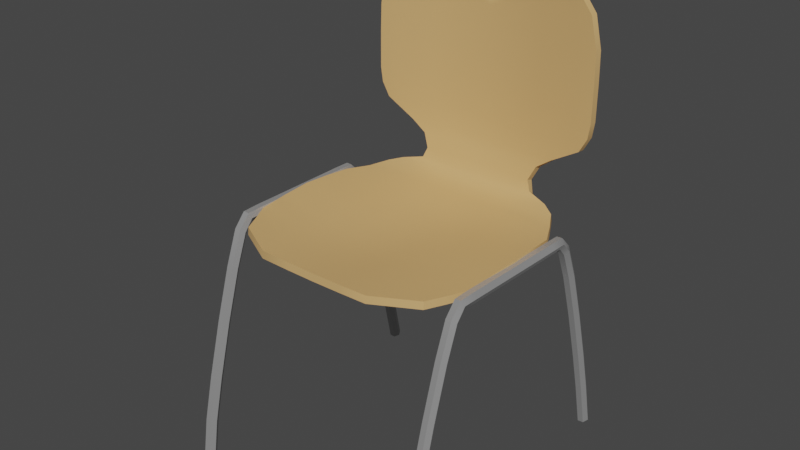 # Source: chair.blend  (saved by Blender 3.4.6; exported with 4.5.12 LTS)
import bpy
from mathutils import Matrix  # noqa: F401  (used for matrix-valued properties, if any)

bpy.ops.wm.read_factory_settings(use_empty=True)
scene = bpy.context.scene
scene.name = 'Scene'

# ---- collections
col_collection = bpy.data.collections.new('Collection'); scene.collection.children.link(col_collection)

# ---- materials (node trees are filled in below, after node groups)
mat_wood = bpy.data.materials.new('wood')
mat_wood.use_transparent_shadow = False
mat_metalic = bpy.data.materials.new('metalic')
mat_metalic.use_transparent_shadow = False

# ---- node groups
ng_auto_smooth = bpy.data.node_groups.new('Auto Smooth', 'GeometryNodeTree')
_s = ng_auto_smooth.interface.new_socket(name='Geometry', in_out='OUTPUT', socket_type='NodeSocketGeometry')
_s = ng_auto_smooth.interface.new_socket(name='Geometry', in_out='INPUT', socket_type='NodeSocketGeometry')
_s = ng_auto_smooth.interface.new_socket(name='Angle', in_out='INPUT', socket_type='NodeSocketFloat')
_s.subtype = 'ANGLE'
_s.min_value = 0.0
_s.max_value = 3.142
ng_auto_smooth.is_modifier = True
_N = ng_auto_smooth.nodes; _L = ng_auto_smooth.links
n0 = _N.new('NodeGroupOutput'); n0.name = 'Group Output'; n0.location = (480, -100)
n1 = _N.new('NodeGroupInput'); n1.name = 'Group Input'; n1.location = (-420, -300)
n2 = _N.new('NodeGroupInput'); n2.name = 'Group Input.001'; n2.location = (-60, -100)
n3 = _N.new('GeometryNodeSetShadeSmooth'); n3.name = 'Set Shade Smooth'; n3.location = (120, -100)
n3.domain = 'EDGE'
n4 = _N.new('GeometryNodeSetShadeSmooth'); n4.name = 'Set Shade Smooth.001'; n4.location = (300, -100)
n5 = _N.new('GeometryNodeInputMeshEdgeAngle'); n5.name = 'Edge Angle'; n5.location = (-420, -220)
n6 = _N.new('GeometryNodeInputEdgeSmooth'); n6.name = 'Is Edge Smooth'; n6.location = (-60, -160)
n7 = _N.new('GeometryNodeInputShadeSmooth'); n7.name = 'Is Face Smooth'; n7.location = (-240, -340)
n8 = _N.new('FunctionNodeBooleanMath'); n8.name = 'Boolean Math'; n8.location = (-60, -220)
n9 = _N.new('FunctionNodeCompare'); n9.name = 'Compare'; n9.location = (-240, -180)
n9.operation = 'LESS_EQUAL'
_L.new(n5.outputs[0], n9.inputs[0])
_L.new(n4.outputs[0], n0.inputs[0])
_L.new(n1.outputs[1], n9.inputs[1])
_L.new(n9.outputs[0], n8.inputs[0])
_L.new(n7.outputs[0], n8.inputs[1])
_L.new(n2.outputs[0], n3.inputs[0])
_L.new(n6.outputs[0], n3.inputs[1])
_L.new(n3.outputs[0], n4.inputs[0])
_L.new(n8.outputs[0], n3.inputs[2])
n0.is_active_output = True

# ---- material node trees
mat_wood.use_nodes = True; mat_wood.node_tree.nodes.clear()
_N = mat_wood.node_tree.nodes; _L = mat_wood.node_tree.links
n0 = _N.new('ShaderNodeBsdfPrincipled'); n0.name = 'Principled BSDF'; n0.location = (10, 300)
n0.distribution = 'GGX'
n0.subsurface_method = 'RANDOM_WALK_SKIN'
n0.inputs[0].default_value = (0.6738, 0.4104, 0.167, 1.0)
n0.inputs[3].default_value = 1.45
n0.inputs[14].default_value = (0.9255, 0.8654, 0.8098, 1.0)
n0.inputs[27].default_value = (0.0, 0.0, 0.0, 1.0)
n0.inputs[28].default_value = 1.0
n1 = _N.new('ShaderNodeOutputMaterial'); n1.name = 'Material Output'; n1.location = (300, 300)
_L.new(n0.outputs[0], n1.inputs[0])
n1.is_active_output = True
mat_metalic.use_nodes = True; mat_metalic.node_tree.nodes.clear()
_N = mat_metalic.node_tree.nodes; _L = mat_metalic.node_tree.links
n0 = _N.new('ShaderNodeBsdfPrincipled'); n0.name = 'Principled BSDF'; n0.location = (10, 300)
n0.distribution = 'GGX'
n0.subsurface_method = 'RANDOM_WALK_SKIN'
n0.inputs[0].default_value = (0.4969, 0.4969, 0.4969, 1.0)
n0.inputs[1].default_value = 0.5354
n0.inputs[2].default_value = 0.3346
n0.inputs[3].default_value = 1.45
n0.inputs[13].default_value = 0.3976
n0.inputs[27].default_value = (0.0, 0.0, 0.0, 1.0)
n0.inputs[28].default_value = 1.0
n1 = _N.new('ShaderNodeOutputMaterial'); n1.name = 'Material Output'; n1.location = (300, 300)
_L.new(n0.outputs[0], n1.inputs[0])
n1.is_active_output = True

# ---- world
world_world = bpy.data.worlds.new('World'); scene.world = world_world
world_world.use_nodes = True; world_world.node_tree.nodes.clear()
_N = world_world.node_tree.nodes; _L = world_world.node_tree.links
n0 = _N.new('ShaderNodeOutputWorld'); n0.name = 'World Output'; n0.location = (300, 300)
n1 = _N.new('ShaderNodeBackground'); n1.name = 'Background'; n1.location = (10, 300)
n1.inputs[0].default_value = (0.05088, 0.05088, 0.05088, 1.0)
_L.new(n1.outputs[0], n0.inputs[0])
n0.is_active_output = True
world_world.color = (0.05088, 0.05088, 0.05088)
world_world.use_sun_shadow = False
world_world.sun_shadow_jitter_overblur = 0.0

# ---- meshes
me_plane = bpy.data.meshes.new('Plane')
me_plane.from_pydata([(-0.0004308, 0.236, 0.5088), (0.2268, -0.2825, -0.07025), (0.238, -0.2833, -0.07027), (0.1925, -0.1782, 0.3821), (0.2443, -0.274, -0.07205), (0.2111, 0.2175, 0.5022), (0.1847, 0.1858, 0.3877), (0.2394, -0.2639, -0.07379), (0.2282, -0.2631, -0.07377), (0.1547, 0.2207, 0.4692), (0.2219, -0.2724, -0.07202), (-3.654e-09, -0.2202, 0.3793), (0.1125, -0.2207, 0.3816), (0.2269, -0.2707, 0.007553), (0.2382, -0.2714, 0.007692), (0.1613, 0.2005, 0.3945), (0.2444, -0.2622, 0.00593), (-3.654e-09, 0.2017, 0.3944), (0.2395, -0.2521, 0.004041), (-8.077e-05, 0.2329, 0.4689), (0.2283, -0.2513, 0.003907), (-4.647e-06, 0.227, 0.4485), (0.1256, 0.2206, 0.4489), (0.222, -0.2606, 0.005645), (0.2269, -0.2512, 0.09094), (0.1137, 0.2148, 0.4227), (0.2262, -0.1101, 0.3832), (0.2381, -0.2519, 0.09113), (0.2318, 0.006013, 0.3885), (0.2444, -0.2428, 0.08913), (0.2262, 0.109, 0.3828), (0.2395, -0.2329, 0.08698), (-3.654e-09, 0.2173, 0.4237), (0.2283, -0.2321, 0.08676), (0.222, -0.2413, 0.08874), (-3.654e-09, 0.2112, 0.4057), (0.1213, 0.2111, 0.4036), (0.2268, -0.2223, 0.1976), (0.238, -0.223, 0.1978), (-3.654e-09, -0.111, 0.3678), (0.2443, -0.2143, 0.1954), (-3.654e-09, -0.00185, 0.3645), (0.2394, -0.2048, 0.1927), (-3.654e-09, 0.1085, 0.3713), (0.2282, -0.2041, 0.1924), (0.1125, -0.1113, 0.3751), (0.2219, -0.2129, 0.1949), (0.1137, -0.000459, 0.3744), (0.2267, -0.1923, 0.2954), (0.1125, 0.1076, 0.3769), (-0.001379, 0.2414, 0.5761), (0.2379, -0.193, 0.2957), (0.2303, 0.2171, 0.5578), (0.2442, -0.1846, 0.2926), (-0.002618, 0.2442, 0.6551), (0.2393, -0.1754, 0.2892), (0.2297, 0.2184, 0.6288), (0.2281, -0.1747, 0.2889), (0.2218, -0.1832, 0.292), (-0.003579, 0.2464, 0.7648), (0.2267, -0.1678, 0.36), (0.2135, 0.2216, 0.7401), (0.2379, -0.1684, 0.3605), (-0.003579, 0.2464, 0.8067), (0.2442, -0.1609, 0.3552), (0.1622, 0.229, 0.7979), (0.2393, -0.1527, 0.3496), (0.228, -0.1521, 0.3492), (0.07162, 0.2433, 0.8351), (-0.0008639, 0.2393, 0.5422), (0.2217, -0.1596, 0.3544), (0.2268, -0.1453, 0.3852), (0.2261, 0.217, 0.5292), (0.1145, 0.2314, 0.5674), (0.2381, -0.1457, 0.3858), (0.05625, -0.2204, 0.3801), (0.2443, -0.1423, 0.3769), (0.0812, 0.2031, 0.3934), (0.2393, -0.1387, 0.3673), (0.2281, -0.1383, 0.3667), (0.06279, 0.2251, 0.4486), (0.1054, 0.2296, 0.5053), (0.2219, -0.1416, 0.3757), (0.05625, -0.1111, 0.37), (0.2274, -0.1128, 0.3858), (0.05625, -0.00185, 0.3672), (0.2387, -0.113, 0.3865), (0.05625, 0.1081, 0.3729), (0.2449, -0.1135, 0.3767), (0.05684, 0.2171, 0.423), (0.2398, -0.1138, 0.3663), (0.06063, 0.2111, 0.4051), (0.2286, -0.1137, 0.3656), (0.07732, 0.2288, 0.4684), (0.1134, 0.2338, 0.6436), (0.1043, 0.2383, 0.7623), (0.2397, -0.0653, 0.3859), (0.07891, 0.2424, 0.8085), (0.2459, -0.06569, 0.3762), (0.1814, 0.2257, 0.7488), (0.2408, -0.06595, 0.3658), (0.2296, -0.06576, 0.3651), (0.1126, 0.2305, 0.5361), (0.1929, 0.2195, 0.5314), (0.1951, 0.2216, 0.6349), (0.2409, -0.008218, 0.3853), (0.181, 0.2199, 0.5033), (0.197, 0.2197, 0.5612), (0.2471, -0.008446, 0.3755), (0.242, -0.008523, 0.365), (0.228, 0.2195, 0.682), (-0.003299, 0.2457, 0.7113), (0.2308, -0.008308, 0.3643), (0.1088, 0.2363, 0.7022), (0.2309, 0.04909, 0.384), (0.1882, 0.2238, 0.6909), (0.2297, -0.05102, 0.3865), (0.2421, 0.04887, 0.3847), (0.2483, 0.04876, 0.3749), (-3.654e-09, -0.05643, 0.3648), (0.2433, 0.04895, 0.3645), (0.1131, -0.05581, 0.374), (0.05625, -0.05643, 0.3675), (0.232, 0.04918, 0.3639), (0.2297, 0.05824, 0.3863), (0.2319, 0.09702, 0.3837), (-3.654e-09, 0.05273, 0.3663), (0.2431, 0.09681, 0.3843), (0.1131, 0.05343, 0.3747), (0.2493, 0.09685, 0.3746), (0.05625, 0.05273, 0.3686), (0.2088, -0.1448, 0.3821), (0.2443, 0.09718, 0.3643), (0.233, 0.09741, 0.3636), (-3.654e-09, -0.1656, 0.3735), (0.1125, -0.1661, 0.3786), (0.2325, 0.1298, 0.3828), (0.05625, -0.1658, 0.3751), (0.2049, 0.1509, 0.3819), (0.2437, 0.1298, 0.3834), (0.2499, 0.1264, 0.3745), (-3.654e-09, 0.1608, 0.38), (0.2448, 0.1229, 0.365), (0.1364, 0.1586, 0.3832), (0.06818, 0.1599, 0.3812), (0.2335, 0.1228, 0.3644), (0.2274, 0.1262, 0.3733), (0.1948, 0.1684, 0.3848), (-3.654e-09, 0.1843, 0.3842), (0.2327, 0.1528, 0.359), (0.1483, 0.181, 0.3865), (0.2439, 0.1532, 0.3593), (0.07414, 0.1829, 0.385), (0.25, 0.1457, 0.3538), (0.2448, 0.1378, 0.3479), (0.2336, 0.1374, 0.3476), (0.193, -0.1793, 0.3679), (0.2275, 0.1449, 0.3532), (0.2122, 0.2305, 0.5018), (0.2327, 0.1778, 0.2975), (0.1847, 0.1897, 0.3742), (0.2439, 0.1783, 0.2977), (0.1562, 0.2337, 0.4677), (0.25, 0.1698, 0.2942), (0.2448, 0.1609, 0.2905), (0.113, -0.222, 0.3676), (0.2336, 0.1604, 0.2904), (0.1614, 0.2055, 0.3815), (-3.654e-09, 0.2097, 0.3832), (0.2275, 0.1689, 0.2939), (0.2326, 0.2072, 0.2045), (0.2438, 0.2077, 0.2046), (0.1267, 0.2333, 0.4457), (0.2499, 0.199, 0.2017), (0.1142, 0.2273, 0.4187), (0.2447, 0.1898, 0.1988), (0.2335, 0.1892, 0.1987), (0.2274, 0.198, 0.2015), (0.2269, 0.1096, 0.3689), (0.2325, 0.2363, 0.1022), (0.2437, 0.2368, 0.1022), (-3.654e-09, 0.2296, 0.4187), (0.2498, 0.2278, 0.09974), (-3.654e-09, 0.2226, 0.3987), (0.2446, 0.2182, 0.09721), (0.1215, 0.222, 0.3956), (0.2334, 0.2176, 0.09717), (0.2273, 0.2267, 0.09956), (0.2324, 0.2571, 0.02071), (0.2437, 0.2576, 0.02082), (0.1135, -0.1121, 0.3612), (0.1152, -0.0003988, 0.3604), (0.2497, 0.2486, 0.01843), (0.1133, 0.1086, 0.363), (0.2446, 0.2388, 0.01595), (0.2333, 0.2383, 0.01589), (0.2313, 0.2301, 0.5577), (0.2273, 0.2475, 0.01816), (0.2326, 0.2761, -0.06694), (0.2307, 0.2315, 0.6288), (0.2438, 0.2765, -0.06662), (0.2499, 0.2676, -0.06951), (0.2147, 0.2346, 0.7402), (0.2447, 0.2582, -0.07269), (0.2335, 0.2577, -0.07301), (0.2274, 0.2667, -0.07015), (0.164, 0.242, 0.7978), (0.07298, 0.2564, 0.8351), (0.2271, 0.23, 0.529), (0.116, 0.2444, 0.5669), (0.05665, -0.2217, 0.3661), (0.08136, 0.2108, 0.382), (0.06345, 0.2376, 0.4446), (0.1068, 0.2425, 0.504), (0.05706, -0.1122, 0.356), (0.05731, -0.001727, 0.3531), (0.05686, 0.1096, 0.359), (0.05711, 0.2295, 0.4184), (0.06063, 0.2225, 0.3983), (0.07841, 0.2417, 0.4659), (0.115, 0.2468, 0.6435), (0.1059, 0.2513, 0.7623), (0.08039, 0.2554, 0.8084), (0.1829, 0.2388, 0.7487), (0.1142, 0.2435, 0.5353), (0.1943, 0.2325, 0.531), (0.1965, 0.2347, 0.6348), (0.1824, 0.2329, 0.5026), (0.1984, 0.2327, 0.561), (0.229, 0.2326, 0.6821), (0.1103, 0.2493, 0.7022), (0.1896, 0.2369, 0.6909), (0.1144, -0.05601, 0.36), (0.05726, -0.0568, 0.3535), (0.1143, 0.05371, 0.3607), (0.05716, 0.05333, 0.3546), (0.2095, -0.1459, 0.368), (0.1132, -0.1673, 0.3647), (0.0568, -0.1672, 0.3611), (0.2051, 0.1525, 0.368), (0.1367, 0.1604, 0.3693), (0.06855, 0.1619, 0.3674), (0.1948, 0.1712, 0.3711), (-3.654e-09, 0.1881, 0.3707), (0.1484, 0.1846, 0.373), (0.07435, 0.1867, 0.3715), (0.2268, -0.099, 0.3838), (0.2283, -0.07156, 0.3853), (0.2285, -0.07158, 0.3853), (0.2264, -0.1106, 0.3692), (0.2264, -0.111, 0.3692), (0.2263, -0.1122, 0.3692), (0.2252, 0.005591, 0.3735), (0.2252, 0.001848, 0.3735), (0.2252, -0.008035, 0.3732), (0.2254, -0.05126, 0.3719), (0.2286, 0.08806, 0.3703), (0.227, 0.05812, 0.372), (0.2253, -0.05397, 0.372), (0.2255, -0.06544, 0.3714), (0.227, 0.05629, 0.3719), (0.2268, 0.0492, 0.3722), (0.2223, -0.1192, 0.3754), (0.2257, -0.1134, 0.3702), (0.223, -0.1175, 0.3767), (0.2262, -0.1101, 0.3831), (0.225, -0.1129, 0.3807), (0.2316, -0.008033, 0.3847), (0.2298, -0.05101, 0.3852), (0.2322, 0.006016, 0.3846), (0.2286, 0.0833, 0.3775), (0.2301, 0.05823, 0.3819), (0.227, 0.1054, 0.3733), (0.2275, 0.09979, 0.3724), (0.2276, 0.09725, 0.3748), (0.2277, 0.0973, 0.3719), (0.2289, -0.0651, 0.3853), (0.2307, 0.04012, 0.3841), (0.2304, 0.0491, 0.383), (-0.2268, -0.2825, -0.07025), (-0.238, -0.2833, -0.07027), (-0.1925, -0.1782, 0.3821), (-0.2443, -0.274, -0.07205), (-0.2111, 0.2175, 0.5022), (-0.1847, 0.1858, 0.3877), (-0.2394, -0.2639, -0.07379), (-0.2282, -0.2631, -0.07377), (-0.1547, 0.2207, 0.4692), (-0.2219, -0.2724, -0.07202), (-0.1125, -0.2207, 0.3816), (-0.2269, -0.2707, 0.007553), (-0.2382, -0.2714, 0.007692), (-0.1613, 0.2005, 0.3945), (-0.2444, -0.2622, 0.00593), (-0.2395, -0.2521, 0.004041), (-0.2283, -0.2513, 0.003907), (-0.1256, 0.2206, 0.4489), (-0.222, -0.2606, 0.005645), (-0.2269, -0.2512, 0.09094), (-0.1137, 0.2148, 0.4227), (-0.2262, -0.1101, 0.3832), (-0.2381, -0.2519, 0.09113), (-0.2318, 0.006013, 0.3885), (-0.2444, -0.2428, 0.08913), (-0.2262, 0.109, 0.3828), (-0.2395, -0.2329, 0.08698), (-0.2283, -0.2321, 0.08676), (-0.222, -0.2413, 0.08874), (-0.1213, 0.2111, 0.4036), (-0.2268, -0.2223, 0.1976), (-0.238, -0.223, 0.1978), (-0.2443, -0.2143, 0.1954), (-0.2394, -0.2048, 0.1927), (-0.2282, -0.2041, 0.1924), (-0.1125, -0.1113, 0.3751), (-0.2219, -0.2129, 0.1949), (-0.1137, -0.000459, 0.3744), (-0.2267, -0.1923, 0.2954), (-0.1125, 0.1076, 0.3769), (-0.2379, -0.193, 0.2957), (-0.2305, 0.2171, 0.5578), (-0.2442, -0.1846, 0.2926), (-0.2393, -0.1754, 0.2892), (-0.2311, 0.2184, 0.6287), (-0.2281, -0.1747, 0.2889), (-0.2218, -0.1832, 0.292), (-0.2267, -0.1678, 0.36), (-0.217, 0.2216, 0.7401), (-0.2379, -0.1684, 0.3605), (-0.2442, -0.1609, 0.3552), (-0.1677, 0.229, 0.7979), (-0.2393, -0.1527, 0.3496), (-0.228, -0.1521, 0.3492), (-0.07878, 0.2433, 0.8351), (-0.2217, -0.1596, 0.3544), (-0.2268, -0.1453, 0.3852), (-0.2261, 0.217, 0.5292), (-0.1159, 0.2314, 0.5674), (-0.2381, -0.1457, 0.3858), (-0.05625, -0.2204, 0.3801), (-0.2443, -0.1423, 0.3769), (-0.0812, 0.2031, 0.3934), (-0.2393, -0.1387, 0.3673), (-0.2281, -0.1383, 0.3667), (-0.06279, 0.2251, 0.4486), (-0.1057, 0.2296, 0.5053), (-0.2219, -0.1416, 0.3757), (-0.05625, -0.1111, 0.37), (-0.2274, -0.1128, 0.3858), (-0.05625, -0.00185, 0.3672), (-0.2387, -0.113, 0.3865), (-0.05625, 0.1081, 0.3729), (-0.2449, -0.1135, 0.3767), (-0.05684, 0.2171, 0.423), (-0.2398, -0.1138, 0.3663), (-0.06063, 0.2111, 0.4051), (-0.2286, -0.1137, 0.3656), (-0.07737, 0.2288, 0.4684), (-0.117, 0.2338, 0.6436), (-0.1109, 0.2383, 0.7623), (-0.2397, -0.0653, 0.3859), (-0.08607, 0.2424, 0.8085), (-0.2459, -0.06569, 0.3762), (-0.186, 0.2257, 0.7488), (-0.2408, -0.06595, 0.3658), (-0.2296, -0.06576, 0.3651), (-0.1134, 0.2305, 0.5361), (-0.193, 0.2195, 0.5314), (-0.1973, 0.2216, 0.6348), (-0.2409, -0.008218, 0.3853), (-0.181, 0.2199, 0.5033), (-0.1976, 0.2197, 0.5612), (-0.2471, -0.008446, 0.3755), (-0.242, -0.008523, 0.365), (-0.2303, 0.2195, 0.6819), (-0.2308, -0.008308, 0.3643), (-0.1141, 0.2363, 0.7022), (-0.2309, 0.04909, 0.384), (-0.1918, 0.2238, 0.6909), (-0.2297, -0.05102, 0.3865), (-0.2421, 0.04887, 0.3847), (-0.2483, 0.04876, 0.3749), (-0.2433, 0.04895, 0.3645), (-0.1131, -0.05581, 0.374), (-0.05625, -0.05643, 0.3675), (-0.232, 0.04918, 0.3639), (-0.2297, 0.05824, 0.3863), (-0.2319, 0.09702, 0.3837), (-0.2431, 0.09681, 0.3843), (-0.1131, 0.05343, 0.3747), (-0.2493, 0.09685, 0.3746), (-0.05625, 0.05273, 0.3686), (-0.2088, -0.1448, 0.3821), (-0.2443, 0.09718, 0.3643), (-0.233, 0.09741, 0.3636), (-0.1125, -0.1661, 0.3786), (-0.2325, 0.1298, 0.3828), (-0.05625, -0.1658, 0.3751), (-0.2049, 0.1509, 0.3819), (-0.2437, 0.1298, 0.3834), (-0.2499, 0.1264, 0.3745), (-0.2448, 0.1229, 0.365), (-0.1364, 0.1586, 0.3832), (-0.06818, 0.1599, 0.3812), (-0.2335, 0.1228, 0.3644), (-0.2274, 0.1262, 0.3733), (-0.1948, 0.1684, 0.3848), (-0.2327, 0.1528, 0.359), (-0.1483, 0.181, 0.3865), (-0.2439, 0.1532, 0.3593), (-0.07414, 0.1829, 0.385), (-0.25, 0.1457, 0.3538), (-0.2448, 0.1378, 0.3479), (-0.001464, 0.249, 0.5073), (-0.2336, 0.1374, 0.3476), (-0.193, -0.1793, 0.3679), (-0.2275, 0.1449, 0.3532), (-0.2122, 0.2305, 0.5018), (-0.2327, 0.1778, 0.2975), (-0.1847, 0.1897, 0.3742), (-0.2439, 0.1783, 0.2977), (-0.1562, 0.2337, 0.4677), (-0.0002505, -0.2214, 0.3653), (-0.25, 0.1698, 0.2942), (-0.2448, 0.1609, 0.2905), (-0.113, -0.222, 0.3676), (-0.2336, 0.1604, 0.2904), (-0.1614, 0.2055, 0.3815), (-0.2275, 0.1689, 0.2939), (-0.2326, 0.2072, 0.2045), (-0.0008249, 0.2435, 0.4659), (-0.0003968, 0.2395, 0.4441), (-0.2438, 0.2077, 0.2046), (-0.1267, 0.2333, 0.4457), (-0.2499, 0.199, 0.2017), (-0.1142, 0.2273, 0.4187), (-0.2447, 0.1898, 0.1988), (-0.2335, 0.1892, 0.1987), (-0.2274, 0.198, 0.2015), (-0.2269, 0.1096, 0.3689), (-0.2325, 0.2363, 0.1022), (-0.2437, 0.2368, 0.1022), (-0.2498, 0.2278, 0.09974), (-0.2446, 0.2182, 0.09721), (-0.1215, 0.222, 0.3956), (-0.2334, 0.2176, 0.09717), (-0.0004858, -0.112, 0.3538), (-0.0005937, -0.001704, 0.3504), (-0.2273, 0.2267, 0.09956), (-0.0003843, 0.1099, 0.3573), (-0.2324, 0.2571, 0.02071), (-0.2437, 0.2576, 0.02082), (-0.1135, -0.1121, 0.3612), (-0.1152, -0.0003988, 0.3604), (-0.2497, 0.2486, 0.01843), (-0.1133, 0.1086, 0.363), (-0.2446, 0.2388, 0.01595), (-0.00266, 0.2544, 0.5758), (-0.2333, 0.2383, 0.01589), (-0.2315, 0.2301, 0.5577), (-0.2273, 0.2475, 0.01816), (-0.00391, 0.2572, 0.655), (-0.2326, 0.2761, -0.06694), (-0.2321, 0.2315, 0.6288), (-0.2438, 0.2765, -0.06662), (-0.004791, 0.2594, 0.7647), (-0.2499, 0.2676, -0.06951), (-0.2182, 0.2346, 0.7402), (-0.2447, 0.2582, -0.07269), (-0.00467, 0.2594, 0.8065), (-0.2335, 0.2577, -0.07301), (-0.2274, 0.2667, -0.07015), (-0.1695, 0.242, 0.7978), (-0.08013, 0.2564, 0.8351), (-0.002072, 0.2523, 0.5414), (-0.2271, 0.23, 0.529), (-0.1175, 0.2444, 0.5671), (-0.05665, -0.2217, 0.3661), (-0.08136, 0.2108, 0.382), (-0.06345, 0.2376, 0.4446), (-0.1071, 0.2425, 0.5041), (-0.05706, -0.1122, 0.356), (-0.05731, -0.001727, 0.3531), (-0.05686, 0.1096, 0.359), (-0.05711, 0.2295, 0.4184), (-0.06063, 0.2225, 0.3983), (-0.07845, 0.2417, 0.466), (-0.1186, 0.2468, 0.6435), (-0.1125, 0.2513, 0.7623), (-0.08754, 0.2554, 0.8084), (-0.1876, 0.2388, 0.7487), (-0.1149, 0.2435, 0.5354), (-0.1944, 0.2325, 0.531), (-0.1987, 0.2347, 0.6348), (-0.1824, 0.2329, 0.5026), (-0.1989, 0.2327, 0.561), (-0.2314, 0.2326, 0.6821), (-0.004572, 0.2588, 0.7112), (-0.1156, 0.2493, 0.7022), (-0.1932, 0.2369, 0.6909), (-0.000584, -0.05677, 0.3508), (-0.1144, -0.05601, 0.36), (-0.05726, -0.0568, 0.3535), (-0.0005135, 0.05342, 0.3523), (-0.1143, 0.05371, 0.3607), (-0.05716, 0.05333, 0.3546), (-0.2095, -0.1459, 0.368), (-0.000334, -0.1669, 0.3595), (-0.1132, -0.1673, 0.3647), (-0.0568, -0.1672, 0.3611), (-0.2051, 0.1525, 0.368), (-0.000266, 0.1628, 0.366), (-0.1367, 0.1604, 0.3693), (-0.06855, 0.1619, 0.3674), (-0.1948, 0.1712, 0.3711), (-0.1484, 0.1846, 0.373), (-0.07435, 0.1867, 0.3715), (-0.2268, -0.099, 0.3838), (-0.2283, -0.07156, 0.3853), (-0.2285, -0.07158, 0.3853), (-0.2264, -0.1106, 0.3692), (-0.2264, -0.111, 0.3692), (-0.2263, -0.1122, 0.3692), (-0.2252, 0.005591, 0.3735), (-0.2252, 0.001848, 0.3735), (-0.2252, -0.008035, 0.3732), (-0.2254, -0.05126, 0.3719), (-0.2286, 0.08806, 0.3703), (-0.227, 0.05812, 0.372), (-0.2253, -0.05397, 0.372), (-0.2255, -0.06544, 0.3714), (-0.227, 0.05629, 0.3719), (-0.2268, 0.0492, 0.3722), (-0.2223, -0.1192, 0.3754), (-0.2257, -0.1134, 0.3702), (-0.223, -0.1175, 0.3767), (-0.2262, -0.1101, 0.3831), (-0.225, -0.1129, 0.3807), (-0.2316, -0.008033, 0.3847), (-0.2298, -0.05101, 0.3852), (-0.2322, 0.006016, 0.3846), (-0.2286, 0.0833, 0.3775), (-0.2301, 0.05823, 0.3819), (-0.227, 0.1054, 0.3733), (-0.2275, 0.09979, 0.3724), (-0.2276, 0.09725, 0.3748), (-0.2277, 0.0973, 0.3719), (-0.2289, -0.0651, 0.3853), (-0.2307, 0.04012, 0.3841), (-0.2304, 0.0491, 0.383), (-0.003579, 0.2464, 0.7648), (-0.003579, 0.2464, 0.8067), (-0.003579, 0.2464, 0.8336), (0.07162, 0.2433, 0.8351), (0.07891, 0.2424, 0.8085), (0.07298, 0.2564, 0.8351), (0.08039, 0.2554, 0.8084), (-0.07878, 0.2433, 0.8351), (-0.08607, 0.2424, 0.8085), (-0.004791, 0.2594, 0.7647), (-0.00467, 0.2594, 0.8065), (-0.004595, 0.2594, 0.8335), (-0.08013, 0.2564, 0.8351), (-0.08754, 0.2554, 0.8084)], [], [(150, 147, 6, 15), (73, 107, 104, 94), (93, 9, 106, 81), (152, 150, 15, 77), (137, 135, 45, 83), (122, 121, 47, 85), (130, 128, 49, 87), (102, 103, 107, 73), (91, 36, 25, 89), (77, 15, 36, 91), (113, 115, 99, 95), (89, 25, 22, 80), (80, 22, 9, 93), (135, 131, 26, 45), (121, 116, 28, 47), (128, 124, 30, 49), (95, 99, 65, 97), (97, 65, 68), (81, 106, 103, 102), (0, 81, 102, 69), (473, 333, 557, 562), (59, 95, 97, 63), (21, 80, 93, 19), (32, 89, 80, 21), (111, 113, 95, 59), (17, 77, 91, 35), (35, 91, 89, 32), (69, 102, 73, 50), (126, 130, 87, 43), (119, 122, 85, 41), (134, 137, 83, 39), (148, 152, 77, 17), (19, 93, 81, 0), (50, 73, 94, 54), (99, 115, 110, 61), (107, 103, 72, 52), (103, 106, 5, 72), (104, 107, 52, 56), (106, 9, 5), (65, 99, 61), (115, 104, 56, 110), (54, 94, 113, 111), (94, 104, 115, 113), (39, 83, 122, 119), (247, 248, 116, 121, 45, 26, 246), (83, 45, 121, 122), (41, 85, 130, 126), (47, 28, 124, 128), (85, 47, 128, 130), (11, 75, 137, 134), (12, 3, 131, 135), (75, 12, 135, 137), (43, 87, 144, 141), (87, 49, 143, 144), (49, 30, 138, 143), (141, 144, 152, 148), (144, 143, 150, 152), (143, 138, 147, 150), (244, 167, 160, 242), (209, 220, 226, 228), (219, 213, 227, 162), (245, 211, 167, 244), (238, 214, 190, 237), (233, 215, 191, 232), (235, 216, 193, 234), (224, 209, 228, 225), (218, 217, 174, 185), (211, 218, 185, 167), (230, 221, 223, 231), (217, 212, 172, 174), (212, 219, 162, 172), (251, 236, 237, 190, 249, 250), (255, 232, 191, 252, 253, 254), (257, 234, 193, 178, 256), (221, 222, 206, 223), (222, 207, 206), (213, 224, 225, 227), (413, 474, 224, 213), (222, 469, 560, 556), (465, 469, 222, 221), (431, 430, 219, 212), (181, 431, 212, 217), (497, 465, 221, 230), (168, 183, 218, 211), (183, 181, 217, 218), (474, 457, 209, 224), (503, 449, 216, 235), (500, 447, 215, 233), (507, 446, 214, 238), (243, 168, 211, 245), (430, 413, 213, 219), (457, 461, 220, 209), (223, 202, 229, 231), (228, 196, 208, 225), (225, 208, 158, 227), (226, 199, 196, 228), (227, 158, 162), (206, 202, 223), (231, 229, 199, 226), (461, 497, 230, 220), (220, 230, 231, 226), (446, 500, 233, 214), (249, 190, 232, 255, 258, 259), (214, 233, 232, 190), (447, 503, 235, 215), (191, 234, 257, 260, 261, 252), (215, 235, 234, 191), (422, 507, 238, 210), (165, 237, 236, 156), (210, 238, 237, 165), (449, 511, 241, 216), (216, 241, 240, 193), (193, 240, 239, 178), (511, 243, 245, 241), (241, 245, 244, 240), (240, 244, 242, 239), (3, 12, 165, 156), (6, 147, 242, 160), (52, 72, 208, 196), (5, 9, 162, 158), (12, 75, 210, 165), (15, 6, 160, 167), (9, 22, 172, 162), (265, 26, 131, 236, 251, 263, 262, 264, 266), (269, 28, 116, 268, 267), (275, 256, 178, 30, 124, 271, 270, 274, 272, 273), (25, 36, 185, 174), (36, 15, 167, 185), (22, 25, 174, 172), (56, 52, 196, 199), (61, 110, 229, 202), (65, 61, 202, 206), (68, 65, 206, 207), (72, 5, 158, 208), (75, 11, 422, 210), (63, 97, 554, 551), (110, 56, 199, 229), (268, 116, 248, 276), (26, 265, 246), (271, 124, 28, 269, 277, 278), (131, 3, 156, 236), (138, 30, 178, 239), (147, 138, 239, 242), (1, 13, 23, 10), (2, 14, 13, 1), (4, 16, 14, 2), (7, 18, 16, 4), (8, 20, 18, 7), (10, 23, 20, 8), (13, 24, 34, 23), (14, 27, 24, 13), (16, 29, 27, 14), (18, 31, 29, 16), (20, 33, 31, 18), (23, 34, 33, 20), (24, 37, 46, 34), (27, 38, 37, 24), (29, 40, 38, 27), (31, 42, 40, 29), (33, 44, 42, 31), (34, 46, 44, 33), (37, 48, 58, 46), (38, 51, 48, 37), (40, 53, 51, 38), (42, 55, 53, 40), (44, 57, 55, 42), (46, 58, 57, 44), (48, 60, 70, 58), (51, 62, 60, 48), (53, 64, 62, 51), (55, 66, 64, 53), (57, 67, 66, 55), (58, 70, 67, 57), (60, 71, 82, 70), (62, 74, 71, 60), (64, 76, 74, 62), (66, 78, 76, 64), (67, 79, 78, 66), (70, 82, 79, 67), (71, 84, 266, 264, 262, 82), (74, 86, 84, 71), (76, 88, 86, 74), (78, 90, 88, 76), (79, 92, 90, 78), (92, 79, 82, 262, 263), (84, 247, 246, 265, 266), (247, 84, 86, 96, 276, 248), (88, 98, 96, 86), (90, 100, 98, 88), (92, 101, 100, 90), (101, 92, 263, 251, 250, 249, 259), (276, 96, 105, 267, 268), (98, 108, 105, 96), (100, 109, 108, 98), (101, 112, 109, 100), (112, 101, 259, 258, 255, 254), (277, 114, 278), (267, 105, 117, 114, 277, 269), (108, 118, 117, 105), (109, 120, 118, 108), (112, 123, 120, 109), (252, 261, 123, 112, 254, 253), (114, 125, 274, 270, 271, 278), (117, 127, 125, 114), (118, 129, 127, 117), (120, 132, 129, 118), (123, 133, 132, 120), (256, 275, 133, 123, 261, 260, 257), (125, 136, 146, 272, 274), (127, 139, 136, 125), (129, 140, 139, 127), (132, 142, 140, 129), (133, 145, 142, 132), (272, 146, 145, 133, 275, 273), (136, 149, 157, 146), (139, 151, 149, 136), (140, 153, 151, 139), (142, 154, 153, 140), (145, 155, 154, 142), (146, 157, 155, 145), (149, 159, 169, 157), (151, 161, 159, 149), (153, 163, 161, 151), (154, 164, 163, 153), (155, 166, 164, 154), (157, 169, 166, 155), (159, 170, 177, 169), (161, 171, 170, 159), (163, 173, 171, 161), (164, 175, 173, 163), (166, 176, 175, 164), (169, 177, 176, 166), (170, 179, 187, 177), (171, 180, 179, 170), (173, 182, 180, 171), (175, 184, 182, 173), (176, 186, 184, 175), (177, 187, 186, 176), (179, 188, 197, 187), (180, 189, 188, 179), (182, 192, 189, 180), (184, 194, 192, 182), (186, 195, 194, 184), (187, 197, 195, 186), (188, 198, 205, 197), (189, 200, 198, 188), (192, 201, 200, 189), (194, 203, 201, 192), (195, 204, 203, 194), (197, 205, 204, 195), (408, 292, 284, 406), (337, 358, 368, 371), (357, 345, 370, 287), (410, 341, 292, 408), (397, 347, 314, 395), (384, 349, 316, 383), (391, 351, 318, 389), (366, 337, 371, 367), (355, 353, 299, 308), (341, 355, 308, 292), (376, 359, 363, 378), (353, 344, 296, 299), (344, 357, 287, 296), (395, 314, 300, 392), (383, 316, 302, 379), (389, 318, 304, 386), (359, 361, 330, 363), (361, 333, 330), (345, 366, 367, 370), (0, 69, 366, 345), (68, 207, 555, 553), (59, 63, 361, 359), (21, 19, 357, 344), (32, 21, 344, 353), (111, 59, 359, 376), (17, 35, 355, 341), (35, 32, 353, 355), (69, 50, 337, 366), (126, 43, 351, 391), (119, 41, 349, 384), (134, 39, 347, 397), (148, 17, 341, 410), (19, 0, 345, 357), (50, 54, 358, 337), (363, 327, 374, 378), (371, 320, 336, 367), (367, 336, 283, 370), (368, 323, 320, 371), (370, 283, 287), (330, 327, 363), (378, 374, 323, 368), (54, 111, 376, 358), (358, 376, 378, 368), (39, 119, 384, 347), (518, 517, 300, 314, 383, 379, 519), (347, 384, 383, 314), (41, 126, 391, 349), (316, 389, 386, 302), (349, 391, 389, 316), (11, 134, 397, 339), (289, 395, 392, 281), (339, 397, 395, 289), (43, 141, 403, 351), (351, 403, 402, 318), (318, 402, 398, 304), (141, 148, 410, 403), (403, 410, 408, 402), (402, 408, 406, 398), (515, 514, 419, 427), (476, 495, 493, 487), (486, 421, 494, 480), (516, 515, 427, 478), (509, 508, 452, 481), (502, 501, 453, 482), (505, 504, 455, 483), (491, 492, 495, 476), (485, 444, 435, 484), (478, 427, 444, 485), (498, 499, 490, 488), (484, 435, 433, 479), (479, 433, 421, 486), (522, 521, 520, 452, 508, 506), (526, 525, 524, 523, 453, 501), (528, 527, 439, 455, 504), (488, 490, 472, 489), (489, 472, 473), (480, 494, 492, 491), (413, 480, 491, 474), (63, 59, 550, 551), (465, 488, 489, 469), (431, 479, 486, 430), (181, 484, 479, 431), (497, 498, 488, 465), (168, 478, 485, 183), (183, 485, 484, 181), (474, 491, 476, 457), (503, 505, 483, 449), (500, 502, 482, 447), (507, 509, 481, 446), (243, 516, 478, 168), (430, 486, 480, 413), (457, 476, 487, 461), (490, 499, 496, 467), (495, 492, 475, 459), (492, 494, 417, 475), (493, 495, 459, 463), (494, 421, 417), (472, 490, 467), (499, 493, 463, 496), (461, 487, 498, 497), (487, 493, 499, 498), (446, 481, 502, 500), (520, 530, 529, 526, 501, 452), (481, 452, 501, 502), (447, 482, 505, 503), (453, 523, 532, 531, 528, 504), (482, 453, 504, 505), (422, 477, 509, 507), (425, 415, 506, 508), (477, 425, 508, 509), (449, 483, 513, 511), (483, 455, 512, 513), (455, 439, 510, 512), (511, 513, 516, 243), (513, 512, 515, 516), (512, 510, 514, 515), (281, 415, 425, 289), (284, 419, 514, 406), (320, 459, 475, 336), (283, 417, 421, 287), (289, 425, 477, 339), (292, 427, 419, 284), (287, 421, 433, 296), (536, 537, 535, 533, 534, 522, 506, 392, 300), (540, 538, 539, 379, 302), (546, 544, 543, 545, 541, 542, 386, 304, 439, 527), (299, 435, 444, 308), (308, 444, 427, 292), (296, 433, 435, 299), (323, 463, 459, 320), (327, 467, 496, 374), (330, 472, 467, 327), (333, 473, 472, 330), (336, 475, 417, 283), (339, 477, 422, 11), (489, 473, 562, 563), (374, 496, 463, 323), (539, 547, 519, 379), (300, 517, 536), (542, 549, 548, 540, 302, 386), (392, 506, 415, 281), (398, 510, 439, 304), (406, 514, 510, 398), (279, 288, 297, 290), (280, 279, 290, 291), (282, 280, 291, 293), (285, 282, 293, 294), (286, 285, 294, 295), (288, 286, 295, 297), (290, 297, 307, 298), (291, 290, 298, 301), (293, 291, 301, 303), (294, 293, 303, 305), (295, 294, 305, 306), (297, 295, 306, 307), (298, 307, 315, 309), (301, 298, 309, 310), (303, 301, 310, 311), (305, 303, 311, 312), (306, 305, 312, 313), (307, 306, 313, 315), (309, 315, 325, 317), (310, 309, 317, 319), (311, 310, 319, 321), (312, 311, 321, 322), (313, 312, 322, 324), (315, 313, 324, 325), (317, 325, 334, 326), (319, 317, 326, 328), (321, 319, 328, 329), (322, 321, 329, 331), (324, 322, 331, 332), (325, 324, 332, 334), (326, 334, 346, 335), (328, 326, 335, 338), (329, 328, 338, 340), (331, 329, 340, 342), (332, 331, 342, 343), (334, 332, 343, 346), (335, 346, 533, 535, 537, 348), (338, 335, 348, 350), (340, 338, 350, 352), (342, 340, 352, 354), (343, 342, 354, 356), (356, 534, 533, 346, 343), (348, 537, 536, 517, 518), (518, 519, 547, 360, 350, 348), (352, 350, 360, 362), (354, 352, 362, 364), (356, 354, 364, 365), (365, 530, 520, 521, 522, 534, 356), (547, 539, 538, 369, 360), (362, 360, 369, 372), (364, 362, 372, 373), (365, 364, 373, 375), (375, 525, 526, 529, 530, 365), (548, 549, 377), (538, 540, 548, 377, 380, 369), (372, 369, 380, 381), (373, 372, 381, 382), (375, 373, 382, 385), (523, 524, 525, 375, 385, 532), (377, 549, 542, 541, 545, 387), (380, 377, 387, 388), (381, 380, 388, 390), (382, 381, 390, 393), (385, 382, 393, 394), (527, 528, 531, 532, 385, 394, 546), (387, 545, 543, 405, 396), (388, 387, 396, 399), (390, 388, 399, 400), (393, 390, 400, 401), (394, 393, 401, 404), (543, 544, 546, 394, 404, 405), (396, 405, 416, 407), (399, 396, 407, 409), (400, 399, 409, 411), (401, 400, 411, 412), (404, 401, 412, 414), (405, 404, 414, 416), (407, 416, 428, 418), (409, 407, 418, 420), (411, 409, 420, 423), (412, 411, 423, 424), (414, 412, 424, 426), (416, 414, 426, 428), (418, 428, 438, 429), (420, 418, 429, 432), (423, 420, 432, 434), (424, 423, 434, 436), (426, 424, 436, 437), (428, 426, 437, 438), (429, 438, 448, 440), (432, 429, 440, 441), (434, 432, 441, 442), (436, 434, 442, 443), (437, 436, 443, 445), (438, 437, 445, 448), (440, 448, 460, 450), (441, 440, 450, 451), (442, 441, 451, 454), (443, 442, 454, 456), (445, 443, 456, 458), (448, 445, 458, 460), (450, 460, 471, 462), (451, 450, 462, 464), (454, 451, 464, 466), (456, 454, 466, 468), (458, 456, 468, 470), (460, 458, 470, 471), (551, 554, 553, 552), (560, 561, 555, 556), (552, 553, 555, 561), (551, 552, 557, 558), (560, 563, 562, 561), (552, 561, 562, 557), (465, 469, 560, 559), (361, 63, 551, 558), (97, 68, 553, 554), (333, 361, 558, 557), (469, 489, 563, 560), (207, 222, 556, 555), (8, 7, 4, 2, 1, 10), (198, 200, 201, 203, 204, 205), (286, 288, 279, 280, 282, 285), (462, 471, 470, 468, 466, 464)])
me_plane.polygons.foreach_set('use_smooth', [True] * 516)
me_plane.polygons.foreach_set('material_index', [0, 0, 0, 0, 0, 0, 0, 0, 0, 0, 0, 0, 0, 0, 0, 0, 0, 0, 0, 0, 0, 0, 0, 0, 0, 0, 0, 0, 0, 0, 0, 0, 0, 0, 0, 0, 0, 0, 0, 0, 0, 0, 0, 0, 0, 0, 0, 0, 0, 0, 0, 0, 0, 0, 0, 0, 0, 0, 0, 0, 0, 0, 0, 0, 0, 0, 0, 0, 0, 0, 0, 0, 0, 0, 0, 0, 0, 0, 0, 0, 0, 0, 0, 0, 0, 0, 0, 0, 0, 0, 0, 0, 0, 0, 0, 0, 0, 0, 0, 0, 0, 0, 0, 0, 0, 0, 0, 0, 0, 0, 0, 0, 0, 0, 0, 0, 0, 0, 0, 0, 0, 0, 0, 0, 0, 0, 0, 0, 0, 0, 0, 0, 0, 0, 0, 0, 0, 0, 0, 0, 0, 0, 0, 1, 1, 1, 1, 1, 1, 1, 1, 1, 1, 1, 1, 1, 1, 1, 1, 1, 1, 1, 1, 1, 1, 1, 1, 1, 1, 1, 1, 1, 1, 1, 1, 1, 1, 1, 1, 1, 1, 1, 1, 1, 1, 1, 1, 1, 1, 1, 1, 1, 1, 1, 1, 1, 568, 1, 1, 1, 1, 1, 1, 1, 1, 1, 1, 1, 1, 1, 1, 1, 1, 1, 1, 1, 1, 1, 1, 1, 1, 1, 1, 1, 1, 1, 1, 1, 1, 1, 1, 1, 1, 1, 1, 1, 1, 1, 1, 1, 1, 1, 1, 1, 1, 1, 1, 1, 1, 1, 0, 0, 0, 0, 0, 0, 0, 0, 0, 0, 0, 0, 0, 0, 0, 0, 0, 0, 0, 0, 0, 0, 0, 0, 0, 0, 0, 0, 0, 0, 0, 0, 0, 0, 0, 0, 0, 0, 0, 0, 0, 0, 0, 0, 0, 0, 0, 0, 0, 0, 0, 0, 0, 0, 0, 0, 0, 0, 0, 0, 0, 0, 0, 0, 0, 0, 0, 0, 0, 0, 0, 0, 0, 0, 0, 0, 0, 0, 0, 0, 0, 0, 0, 0, 0, 0, 0, 0, 0, 0, 0, 0, 0, 0, 0, 0, 0, 0, 0, 0, 0, 0, 0, 0, 0, 0, 0, 0, 0, 0, 0, 0, 0, 0, 0, 0, 0, 0, 0, 0, 0, 0, 0, 0, 0, 0, 0, 0, 0, 0, 0, 0, 0, 0, 0, 0, 0, 0, 0, 0, 0, 0, 0, 1, 1, 1, 1, 1, 1, 1, 1, 1, 1, 1, 1, 1, 1, 1, 1, 1, 1, 1, 1, 1, 1, 1, 1, 1, 1, 1, 1, 1, 1, 1, 1, 1, 1, 1, 1, 1, 1, 1, 1, 1, 1, 1, 1, 1, 1, 1, 1, 1, 1, 1, 1, 1, 568, 1, 1, 1, 1, 1, 1, 1, 1, 1, 1, 1, 1, 1, 1, 1, 1, 1, 1, 1, 1, 1, 1, 1, 1, 1, 1, 1, 1, 1, 1, 1, 1, 1, 1, 1, 1, 1, 1, 1, 1, 1, 1, 1, 1, 1, 1, 1, 1, 1, 1, 1, 1, 1, 0, 0, 0, 0, 0, 0, 0, 0, 0, 0, 0, 0, 1, 1, 1, 1])
_uv = me_plane.uv_layers.new(name='UVMap')
_uv.uv.foreach_set('vector', [0.75, 0.9375, 1.0, 0.9375, 1.0, 1.0, 0.75, 1.0, 0.625, 1.0, 0.7141, 1.0, 0.7129, 1.0, 0.625, 1.0, 0.625, 1.0, 0.75, 1.0, 0.7144, 1.0, 0.625, 1.0, 0.625, 0.9375, 0.75, 0.9375, 0.75, 1.0, 0.625, 1.0, 0.625, 0.125, 0.75, 0.125, 0.75, 0.25, 0.625, 0.25, 0.625, 0.375, 0.75, 0.375, 0.75, 0.5, 0.625, 0.5, 0.625, 0.625, 0.75, 0.625, 0.75, 0.75, 0.625, 0.75, 0.625, 1.0, 0.7134, 1.0, 0.7141, 1.0, 0.625, 1.0, 0.625, 1.0, 0.75, 1.0, 0.75, 1.0, 0.625, 1.0, 0.625, 1.0, 0.75, 1.0, 0.75, 1.0, 0.625, 1.0, 0.625, 1.0, 0.7131, 1.0, 0.7134, 1.0, 0.625, 1.0, 0.625, 1.0, 0.75, 1.0, 0.75, 1.0, 0.625, 1.0, 0.625, 1.0, 0.75, 1.0, 0.75, 1.0, 0.625, 1.0, 0.75, 0.125, 1.0, 0.125, 1.0, 0.25, 0.75, 0.25, 0.75, 0.375, 1.0, 0.375, 1.0, 0.5, 0.75, 0.5, 0.75, 0.625, 1.0, 0.625, 1.0, 0.75, 0.75, 0.75, 0.625, 1.0, 0.7134, 1.0, 0.75, 1.0, 0.625, 1.0, 0.625, 1.0, 0.75, 1.0, 0.625, 1.0, 0.625, 1.0, 0.7144, 1.0, 0.7134, 1.0, 0.625, 1.0, 0.5, 1.0, 0.625, 1.0, 0.625, 1.0, 0.5, 1.0, 0.625, 1.0, 0.625, 1.0, 0.625, 1.0, 0.625, 1.0, 0.5, 1.0, 0.625, 1.0, 0.625, 1.0, 0.5, 1.0, 0.5, 1.0, 0.625, 1.0, 0.625, 1.0, 0.5, 1.0, 0.5, 1.0, 0.625, 1.0, 0.625, 1.0, 0.5, 1.0, 0.5, 1.0, 0.625, 1.0, 0.625, 1.0, 0.5, 1.0, 0.5, 1.0, 0.625, 1.0, 0.625, 1.0, 0.5, 1.0, 0.5, 1.0, 0.625, 1.0, 0.625, 1.0, 0.5, 1.0, 0.5, 1.0, 0.625, 1.0, 0.625, 1.0, 0.5, 1.0, 0.5, 0.625, 0.625, 0.625, 0.625, 0.75, 0.5, 0.75, 0.5, 0.375, 0.625, 0.375, 0.625, 0.5, 0.5, 0.5, 0.5, 0.125, 0.625, 0.125, 0.625, 0.25, 0.5, 0.25, 0.5, 0.9375, 0.625, 0.9375, 0.625, 1.0, 0.5, 1.0, 0.5, 1.0, 0.625, 1.0, 0.625, 1.0, 0.5, 1.0, 0.5, 1.0, 0.625, 1.0, 0.625, 1.0, 0.5, 1.0, 0.7134, 1.0, 0.7131, 1.0, 0.75, 1.0, 0.75, 1.0, 0.7141, 1.0, 0.7134, 1.0, 0.75, 1.0, 0.75, 1.0, 0.7134, 1.0, 0.7144, 1.0, 0.75, 1.0, 0.75, 1.0, 0.7129, 1.0, 0.7141, 1.0, 0.75, 1.0, 0.75, 1.0, 0.7144, 1.0, 0.75, 1.0, 0.75, 1.0, 0.75, 1.0, 0.7134, 1.0, 0.75, 1.0, 0.7131, 1.0, 0.7129, 1.0, 0.75, 1.0, 0.75, 1.0, 0.5, 1.0, 0.625, 1.0, 0.625, 1.0, 0.5, 1.0, 0.625, 1.0, 0.7129, 1.0, 0.7131, 1.0, 0.625, 1.0, 0.5, 0.25, 0.625, 0.25, 0.625, 0.375, 0.5, 0.375, 0.9996, 0.3315, 1.0, 0.3314, 1.0, 0.375, 0.75, 0.375, 0.75, 0.25, 1.0, 0.25, 1.0, 0.2734, 0.625, 0.25, 0.75, 0.25, 0.75, 0.375, 0.625, 0.375, 0.5, 0.5, 0.625, 0.5, 0.625, 0.625, 0.5, 0.625, 0.75, 0.5, 1.0, 0.5, 1.0, 0.625, 0.75, 0.625, 0.625, 0.5, 0.75, 0.5, 0.75, 0.625, 0.625, 0.625, 0.5, 0.0, 0.625, 0.0, 0.625, 0.125, 0.5, 0.125, 0.75, 0.0, 1.0, 0.0, 1.0, 0.125, 0.75, 0.125, 0.625, 0.0, 0.75, 0.0, 0.75, 0.125, 0.625, 0.125, 0.5, 0.75, 0.625, 0.75, 0.625, 0.875, 0.5, 0.875, 0.625, 0.75, 0.75, 0.75, 0.75, 0.875, 0.625, 0.875, 0.75, 0.75, 1.0, 0.75, 1.0, 0.875, 0.75, 0.875, 0.5, 0.875, 0.625, 0.875, 0.625, 0.9375, 0.5, 0.9375, 0.625, 0.875, 0.75, 0.875, 0.75, 0.9375, 0.625, 0.9375, 0.75, 0.875, 1.0, 0.875, 1.0, 0.9375, 0.75, 0.9375, 0.75, 0.9375, 0.75, 1.0, 1.0, 1.0, 1.0, 0.9375, 0.625, 1.0, 0.625, 1.0, 0.7129, 1.0, 0.7141, 1.0, 0.625, 1.0, 0.625, 1.0, 0.7144, 1.0, 0.75, 1.0, 0.625, 0.9375, 0.625, 1.0, 0.75, 1.0, 0.75, 0.9375, 0.625, 0.125, 0.625, 0.25, 0.75, 0.25, 0.75, 0.125, 0.625, 0.375, 0.625, 0.5, 0.75, 0.5, 0.75, 0.375, 0.625, 0.625, 0.625, 0.75, 0.75, 0.75, 0.75, 0.625, 0.625, 1.0, 0.625, 1.0, 0.7141, 1.0, 0.7134, 1.0, 0.625, 1.0, 0.625, 1.0, 0.75, 1.0, 0.75, 1.0, 0.625, 1.0, 0.625, 1.0, 0.75, 1.0, 0.75, 1.0, 0.625, 1.0, 0.625, 1.0, 0.7134, 1.0, 0.7131, 1.0, 0.625, 1.0, 0.625, 1.0, 0.75, 1.0, 0.75, 1.0, 0.625, 1.0, 0.625, 1.0, 0.75, 1.0, 0.75, 1.0, 1.0, 0.2441, 1.0, 0.125, 0.75, 0.125, 0.75, 0.25, 0.9982, 0.25, 0.9986, 0.2486, 0.988, 0.375, 0.75, 0.375, 0.75, 0.5, 0.9831, 0.5, 0.9833, 0.4917, 0.9842, 0.4699, 0.9917, 0.625, 0.75, 0.625, 0.75, 0.75, 1.0, 0.75, 1.0, 0.6976, 0.625, 1.0, 0.625, 1.0, 0.75, 1.0, 0.7134, 1.0, 0.625, 1.0, 0.625, 1.0, 0.75, 1.0, 0.625, 1.0, 0.625, 1.0, 0.7134, 1.0, 0.7144, 1.0, 0.5, 1.0, 0.5, 1.0, 0.625, 1.0, 0.625, 1.0, 0.625, 1.0, 0.5, 1.0, 0.5, 1.0, 0.625, 1.0, 0.5, 1.0, 0.5, 1.0, 0.625, 1.0, 0.625, 1.0, 0.5, 1.0, 0.5, 1.0, 0.625, 1.0, 0.625, 1.0, 0.5, 1.0, 0.5, 1.0, 0.625, 1.0, 0.625, 1.0, 0.5, 1.0, 0.5, 1.0, 0.625, 1.0, 0.625, 1.0, 0.5, 1.0, 0.5, 1.0, 0.625, 1.0, 0.625, 1.0, 0.5, 1.0, 0.5, 1.0, 0.625, 1.0, 0.625, 1.0, 0.5, 1.0, 0.5, 1.0, 0.625, 1.0, 0.625, 1.0, 0.5, 0.625, 0.5, 0.75, 0.625, 0.75, 0.625, 0.625, 0.5, 0.375, 0.5, 0.5, 0.625, 0.5, 0.625, 0.375, 0.5, 0.125, 0.5, 0.25, 0.625, 0.25, 0.625, 0.125, 0.5, 0.9375, 0.5, 1.0, 0.625, 1.0, 0.625, 0.9375, 0.5, 1.0, 0.5, 1.0, 0.625, 1.0, 0.625, 1.0, 0.5, 1.0, 0.5, 1.0, 0.625, 1.0, 0.625, 1.0, 0.7134, 1.0, 0.75, 1.0, 0.75, 1.0, 0.7131, 1.0, 0.7141, 1.0, 0.75, 1.0, 0.75, 1.0, 0.7134, 1.0, 0.7134, 1.0, 0.75, 1.0, 0.75, 1.0, 0.7144, 1.0, 0.7129, 1.0, 0.75, 1.0, 0.75, 1.0, 0.7141, 1.0, 0.7144, 1.0, 0.75, 1.0, 0.75, 1.0, 0.75, 1.0, 0.75, 1.0, 0.7134, 1.0, 0.7131, 1.0, 0.75, 1.0, 0.75, 1.0, 0.7129, 1.0, 0.5, 1.0, 0.5, 1.0, 0.625, 1.0, 0.625, 1.0, 0.625, 1.0, 0.625, 1.0, 0.7131, 1.0, 0.7129, 1.0, 0.5, 0.25, 0.5, 0.375, 0.625, 0.375, 0.625, 0.25, 0.9982, 0.25, 0.75, 0.25, 0.75, 0.375, 0.988, 0.375, 0.9882, 0.3693, 0.9902, 0.345, 0.625, 0.25, 0.625, 0.375, 0.75, 0.375, 0.75, 0.25, 0.5, 0.5, 0.5, 0.625, 0.625, 0.625, 0.625, 0.5, 0.75, 0.5, 0.75, 0.625, 0.9917, 0.625, 0.9915, 0.6207, 0.9903, 0.6038, 0.9831, 0.5, 0.625, 0.5, 0.625, 0.625, 0.75, 0.625, 0.75, 0.5, 0.5, 0.0, 0.5, 0.125, 0.625, 0.125, 0.625, 0.0, 0.75, 0.0, 0.75, 0.125, 1.0, 0.125, 1.0, 0.0, 0.625, 0.0, 0.625, 0.125, 0.75, 0.125, 0.75, 0.0, 0.5, 0.75, 0.5, 0.875, 0.625, 0.875, 0.625, 0.75, 0.625, 0.75, 0.625, 0.875, 0.75, 0.875, 0.75, 0.75, 0.75, 0.75, 0.75, 0.875, 1.0, 0.875, 1.0, 0.75, 0.5, 0.875, 0.5, 0.9375, 0.625, 0.9375, 0.625, 0.875, 0.625, 0.875, 0.625, 0.9375, 0.75, 0.9375, 0.75, 0.875, 0.75, 0.875, 0.75, 0.9375, 1.0, 0.9375, 1.0, 0.875, 1.0, 0.0, 0.75, 0.0, 0.75, 0.0, 1.0, 0.0, 1.0, 1.0, 1.0, 0.9375, 1.0, 0.9375, 1.0, 1.0, 0.75, 1.0, 0.75, 1.0, 0.75, 1.0, 0.75, 1.0, 0.75, 1.0, 0.75, 1.0, 0.75, 1.0, 0.75, 1.0, 0.75, 0.0, 0.625, 0.0, 0.625, 0.0, 0.75, 0.0, 0.75, 1.0, 1.0, 1.0, 1.0, 1.0, 0.75, 1.0, 0.75, 1.0, 0.75, 1.0, 0.75, 1.0, 0.75, 1.0, 1.0, 0.25, 1.0, 0.25, 1.0, 0.125, 1.0, 0.125, 1.0, 0.2441, 1.0, 0.2399, 1.0, 0.2185, 1.0, 0.2242, 1.0, 0.24, 1.0, 0.5, 1.0, 0.5, 1.0, 0.375, 1.0, 0.375, 1.0, 0.4691, 1.0, 0.7202, 1.0, 0.6976, 1.0, 0.75, 1.0, 0.75, 1.0, 0.625, 1.0, 0.625, 1.0, 0.6864, 1.0, 0.7203, 1.0, 0.7401, 1.0, 0.7264, 0.75, 1.0, 0.75, 1.0, 0.75, 1.0, 0.75, 1.0, 0.75, 1.0, 0.75, 1.0, 0.75, 1.0, 0.75, 1.0, 0.75, 1.0, 0.75, 1.0, 0.75, 1.0, 0.75, 1.0, 0.75, 1.0, 0.75, 1.0, 0.75, 1.0, 0.75, 1.0, 0.75, 1.0, 0.75, 1.0, 0.75, 1.0, 0.75, 1.0, 0.75, 1.0, 0.75, 1.0, 0.75, 1.0, 0.75, 1.0, 0.625, 1.0, 0.75, 1.0, 0.75, 1.0, 0.625, 1.0, 0.75, 1.0, 0.75, 1.0, 0.75, 1.0, 0.75, 1.0, 0.625, 0.0, 0.5, 0.0, 0.5, 0.0, 0.625, 0.0, 0.5, 1.0, 0.625, 1.0, 0.625, 1.0, 0.5, 1.0, 0.75, 1.0, 0.75, 1.0, 0.75, 1.0, 0.75, 1.0, 1.0, 0.375, 1.0, 0.375, 1.0, 0.3314, 1.0, 0.3451, 1.0, 0.25, 1.0, 0.25, 1.0, 0.2734, 1.0, 0.625, 1.0, 0.625, 1.0, 0.5, 1.0, 0.5, 1.0, 0.5817, 1.0, 0.6032, 1.0, 0.125, 1.0, 0.0, 1.0, 0.0, 1.0, 0.125, 1.0, 0.875, 1.0, 0.75, 1.0, 0.75, 1.0, 0.875, 1.0, 0.9375, 1.0, 0.875, 1.0, 0.875, 1.0, 0.9375, 0.0, 1.0, 0.05556, 1.0, 0.05556, 0.8333, 0.0, 0.8333, 0.0, 0.1667, 0.05556, 0.1667, 0.05556, 0.0, 0.0, 0.0, 0.0, 0.3333, 0.05556, 0.3333, 0.05556, 0.1667, 0.0, 0.1667, 0.0, 0.5, 0.05556, 0.5, 0.05556, 0.3333, 0.0, 0.3333, 0.0, 0.6667, 0.05556, 0.6667, 0.05556, 0.5, 0.0, 0.5, 0.0, 0.8333, 0.05556, 0.8333, 0.05556, 0.6667, 0.0, 0.6667, 0.05556, 1.0, 0.1111, 1.0, 0.1111, 0.8333, 0.05556, 0.8333, 0.05556, 0.1667, 0.1111, 0.1667, 0.1111, 0.0, 0.05556, 0.0, 0.05556, 0.3333, 0.1111, 0.3333, 0.1111, 0.1667, 0.05556, 0.1667, 0.05556, 0.5, 0.1111, 0.5, 0.1111, 0.3333, 0.05556, 0.3333, 0.05556, 0.6667, 0.1111, 0.6667, 0.1111, 0.5, 0.05556, 0.5, 0.05556, 0.8333, 0.1111, 0.8333, 0.1111, 0.6667, 0.05556, 0.6667, 0.1111, 1.0, 0.1667, 1.0, 0.1667, 0.8333, 0.1111, 0.8333, 0.1111, 0.1667, 0.1667, 0.1667, 0.1667, 0.0, 0.1111, 0.0, 0.1111, 0.3333, 0.1667, 0.3333, 0.1667, 0.1667, 0.1111, 0.1667, 0.1111, 0.5, 0.1667, 0.5, 0.1667, 0.3333, 0.1111, 0.3333, 0.1111, 0.6667, 0.1667, 0.6667, 0.1667, 0.5, 0.1111, 0.5, 0.1111, 0.8333, 0.1667, 0.8333, 0.1667, 0.6667, 0.1111, 0.6667, 0.1667, 1.0, 0.2222, 1.0, 0.2222, 0.8333, 0.1667, 0.8333, 0.1667, 0.1667, 0.2222, 0.1667, 0.2222, 0.0, 0.1667, 0.0, 0.1667, 0.3333, 0.2222, 0.3333, 0.2222, 0.1667, 0.1667, 0.1667, 0.1667, 0.5, 0.2222, 0.5, 0.2222, 0.3333, 0.1667, 0.3333, 0.1667, 0.6667, 0.2222, 0.6667, 0.2222, 0.5, 0.1667, 0.5, 0.1667, 0.8333, 0.2222, 0.8333, 0.2222, 0.6667, 0.1667, 0.6667, 0.2222, 1.0, 0.2778, 1.0, 0.2778, 0.8333, 0.2222, 0.8333, 0.2222, 0.1667, 0.2778, 0.1667, 0.2778, 0.0, 0.2222, 0.0, 0.2222, 0.3333, 0.2778, 0.3333, 0.2778, 0.1667, 0.2222, 0.1667, 0.2222, 0.5, 0.2778, 0.5, 0.2778, 0.3333, 0.2222, 0.3333, 0.2222, 0.6667, 0.2778, 0.6667, 0.2778, 0.5, 0.2222, 0.5, 0.2222, 0.8333, 0.2778, 0.8333, 0.2778, 0.6667, 0.2222, 0.6667, 0.2778, 1.0, 0.3333, 1.0, 0.3333, 0.8333, 0.2778, 0.8333, 0.2778, 0.1667, 0.3333, 0.1667, 0.3333, 0.0, 0.2778, 0.0, 0.2778, 0.3333, 0.3333, 0.3333, 0.3333, 0.1667, 0.2778, 0.1667, 0.2778, 0.5, 0.3333, 0.5, 0.3333, 0.3333, 0.2778, 0.3333, 0.2778, 0.6667, 0.3333, 0.6667, 0.3333, 0.5, 0.2778, 0.5, 0.2778, 0.8333, 0.3333, 0.8333, 0.3333, 0.6667, 0.2778, 0.6667, 0.3333, 1.0, 0.3889, 1.0, 0.3889, 0.918, 0.3808, 0.8569, 0.3771, 0.8333, 0.3333, 0.8333, 0.3333, 0.1667, 0.3889, 0.1667, 0.3889, 0.0, 0.3333, 0.0, 0.3333, 0.3333, 0.3889, 0.3333, 0.3889, 0.1667, 0.3333, 0.1667, 0.3333, 0.5, 0.3889, 0.5, 0.3889, 0.3333, 0.3333, 0.3333, 0.3333, 0.6667, 0.3889, 0.6667, 0.3889, 0.5, 0.3333, 0.5, 0.3889, 0.6667, 0.3333, 0.6667, 0.3333, 0.8333, 0.3771, 0.8333, 0.3889, 0.7448, 0.3889, 1.0, 0.4369, 1.0, 0.405, 0.9707, 0.3921, 0.9568, 0.3889, 0.918, 0.4369, 0.0, 0.3889, 0.0, 0.3889, 0.1667, 0.4444, 0.1667, 0.4444, 0.006664, 0.4369, 0.002505, 0.3889, 0.3333, 0.4444, 0.3333, 0.4444, 0.1667, 0.3889, 0.1667, 0.3889, 0.5, 0.4444, 0.5, 0.4444, 0.3333, 0.3889, 0.3333, 0.3889, 0.6667, 0.4444, 0.6667, 0.4444, 0.5, 0.3889, 0.5, 0.4444, 0.6667, 0.3889, 0.6667, 0.3889, 0.7448, 0.3903, 0.7275, 0.3917, 0.7281, 0.3922, 0.7278, 0.4444, 0.7753, 0.4444, 0.006664, 0.4444, 0.1667, 0.5, 0.1667, 0.5, 0.02787, 0.4581, 0.01603, 0.4444, 0.3333, 0.5, 0.3333, 0.5, 0.1667, 0.4444, 0.1667, 0.4444, 0.5, 0.5, 0.5, 0.5, 0.3333, 0.4444, 0.3333, 0.4444, 0.6667, 0.5, 0.6667, 0.5, 0.5, 0.4444, 0.5, 0.5, 0.6667, 0.4444, 0.6667, 0.4444, 0.7753, 0.4555, 0.7875, 0.4581, 0.7872, 0.5, 0.8176, 0.5468, 1.0, 0.5556, 1.0, 0.5556, 0.9838, 0.5, 0.02787, 0.5, 0.1667, 0.5556, 0.1667, 0.5556, 0.0, 0.5468, 0.0, 0.5137, 0.03231, 0.5, 0.3333, 0.5556, 0.3333, 0.5556, 0.1667, 0.5, 0.1667, 0.5, 0.5, 0.5556, 0.5, 0.5556, 0.3333, 0.5, 0.3333, 0.5, 0.6667, 0.5556, 0.6667, 0.5556, 0.5, 0.5, 0.5, 0.5132, 0.8257, 0.5556, 0.8089, 0.5556, 0.6667, 0.5, 0.6667, 0.5, 0.8176, 0.5096, 0.8245, 0.5556, 1.0, 0.6111, 1.0, 0.6111, 0.8574, 0.5951, 0.8996, 0.5661, 0.9665, 0.5556, 0.9838, 0.5556, 0.1667, 0.6111, 0.1667, 0.6111, 0.0, 0.5556, 0.0, 0.5556, 0.3333, 0.6111, 0.3333, 0.6111, 0.1667, 0.5556, 0.1667, 0.5556, 0.5, 0.6111, 0.5, 0.6111, 0.3333, 0.5556, 0.3333, 0.5556, 0.6667, 0.6111, 0.6667, 0.6111, 0.5, 0.5556, 0.5, 0.6004, 0.7817, 0.6111, 0.8095, 0.6111, 0.6667, 0.5556, 0.6667, 0.5556, 0.8089, 0.5638, 0.806, 0.5659, 0.8065, 0.6111, 1.0, 0.6667, 1.0, 0.6667, 0.8333, 0.6266, 0.8333, 0.6111, 0.8574, 0.6111, 0.1667, 0.6667, 0.1667, 0.6667, 0.0, 0.6111, 0.0, 0.6111, 0.3333, 0.6667, 0.3333, 0.6667, 0.1667, 0.6111, 0.1667, 0.6111, 0.5, 0.6667, 0.5, 0.6667, 0.3333, 0.6111, 0.3333, 0.6111, 0.6667, 0.6667, 0.6667, 0.6667, 0.5, 0.6111, 0.5, 0.6266, 0.8333, 0.6667, 0.8333, 0.6667, 0.6667, 0.6111, 0.6667, 0.6111, 0.8095, 0.6164, 0.8168, 0.6667, 1.0, 0.7222, 1.0, 0.7222, 0.8333, 0.6667, 0.8333, 0.6667, 0.1667, 0.7222, 0.1667, 0.7222, 0.0, 0.6667, 0.0, 0.6667, 0.3333, 0.7222, 0.3333, 0.7222, 0.1667, 0.6667, 0.1667, 0.6667, 0.5, 0.7222, 0.5, 0.7222, 0.3333, 0.6667, 0.3333, 0.6667, 0.6667, 0.7222, 0.6667, 0.7222, 0.5, 0.6667, 0.5, 0.6667, 0.8333, 0.7222, 0.8333, 0.7222, 0.6667, 0.6667, 0.6667, 0.7222, 1.0, 0.7778, 1.0, 0.7778, 0.8333, 0.7222, 0.8333, 0.7222, 0.1667, 0.7778, 0.1667, 0.7778, 0.0, 0.7222, 0.0, 0.7222, 0.3333, 0.7778, 0.3333, 0.7778, 0.1667, 0.7222, 0.1667, 0.7222, 0.5, 0.7778, 0.5, 0.7778, 0.3333, 0.7222, 0.3333, 0.7222, 0.6667, 0.7778, 0.6667, 0.7778, 0.5, 0.7222, 0.5, 0.7222, 0.8333, 0.7778, 0.8333, 0.7778, 0.6667, 0.7222, 0.6667, 0.7778, 1.0, 0.8333, 1.0, 0.8333, 0.8333, 0.7778, 0.8333, 0.7778, 0.1667, 0.8333, 0.1667, 0.8333, 0.0, 0.7778, 0.0, 0.7778, 0.3333, 0.8333, 0.3333, 0.8333, 0.1667, 0.7778, 0.1667, 0.7778, 0.5, 0.8333, 0.5, 0.8333, 0.3333, 0.7778, 0.3333, 0.7778, 0.6667, 0.8333, 0.6667, 0.8333, 0.5, 0.7778, 0.5, 0.7778, 0.8333, 0.8333, 0.8333, 0.8333, 0.6667, 0.7778, 0.6667, 0.8333, 1.0, 0.8889, 1.0, 0.8889, 0.8333, 0.8333, 0.8333, 0.8333, 0.1667, 0.8889, 0.1667, 0.8889, 0.0, 0.8333, 0.0, 0.8333, 0.3333, 0.8889, 0.3333, 0.8889, 0.1667, 0.8333, 0.1667, 0.8333, 0.5, 0.8889, 0.5, 0.8889, 0.3333, 0.8333, 0.3333, 0.8333, 0.6667, 0.8889, 0.6667, 0.8889, 0.5, 0.8333, 0.5, 0.8333, 0.8333, 0.8889, 0.8333, 0.8889, 0.6667, 0.8333, 0.6667, 0.8889, 1.0, 0.9444, 1.0, 0.9444, 0.8333, 0.8889, 0.8333, 0.8889, 0.1667, 0.9444, 0.1667, 0.9444, 0.0, 0.8889, 0.0, 0.8889, 0.3333, 0.9444, 0.3333, 0.9444, 0.1667, 0.8889, 0.1667, 0.8889, 0.5, 0.9444, 0.5, 0.9444, 0.3333, 0.8889, 0.3333, 0.8889, 0.6667, 0.9444, 0.6667, 0.9444, 0.5, 0.8889, 0.5, 0.8889, 0.8333, 0.9444, 0.8333, 0.9444, 0.6667, 0.8889, 0.6667, 0.9444, 1.0, 1.0, 1.0, 1.0, 0.8333, 0.9444, 0.8333, 0.9444, 0.1667, 1.0, 0.1667, 1.0, 0.0, 0.9444, 0.0, 0.9444, 0.3333, 1.0, 0.3333, 1.0, 0.1667, 0.9444, 0.1667, 0.9444, 0.5, 1.0, 0.5, 1.0, 0.3333, 0.9444, 0.3333, 0.9444, 0.6667, 1.0, 0.6667, 1.0, 0.5, 0.9444, 0.5, 0.9444, 0.8333, 1.0, 0.8333, 1.0, 0.6667, 0.9444, 0.6667, 0.75, 0.9375, 0.75, 1.0, 1.0, 1.0, 1.0, 0.9375, 0.625, 1.0, 0.625, 1.0, 0.7129, 1.0, 0.7141, 1.0, 0.625, 1.0, 0.625, 1.0, 0.7144, 1.0, 0.75, 1.0, 0.625, 0.9375, 0.625, 1.0, 0.75, 1.0, 0.75, 0.9375, 0.625, 0.125, 0.625, 0.25, 0.75, 0.25, 0.75, 0.125, 0.625, 0.375, 0.625, 0.5, 0.75, 0.5, 0.75, 0.375, 0.625, 0.625, 0.625, 0.75, 0.75, 0.75, 0.75, 0.625, 0.625, 1.0, 0.625, 1.0, 0.7141, 1.0, 0.7134, 1.0, 0.625, 1.0, 0.625, 1.0, 0.75, 1.0, 0.75, 1.0, 0.625, 1.0, 0.625, 1.0, 0.75, 1.0, 0.75, 1.0, 0.625, 1.0, 0.625, 1.0, 0.7134, 1.0, 0.7131, 1.0, 0.625, 1.0, 0.625, 1.0, 0.75, 1.0, 0.75, 1.0, 0.625, 1.0, 0.625, 1.0, 0.75, 1.0, 0.75, 1.0, 0.75, 0.125, 0.75, 0.25, 1.0, 0.25, 1.0, 0.125, 0.75, 0.375, 0.75, 0.5, 1.0, 0.5, 1.0, 0.375, 0.75, 0.625, 0.75, 0.75, 1.0, 0.75, 1.0, 0.625, 0.625, 1.0, 0.625, 1.0, 0.75, 1.0, 0.7134, 1.0, 0.625, 1.0, 0.625, 1.0, 0.75, 1.0, 0.625, 1.0, 0.625, 1.0, 0.7134, 1.0, 0.7144, 1.0, 0.5, 1.0, 0.5, 1.0, 0.625, 1.0, 0.625, 1.0, 0.625, 1.0, 0.625, 1.0, 0.625, 1.0, 0.625, 1.0, 0.5, 1.0, 0.5, 1.0, 0.625, 1.0, 0.625, 1.0, 0.5, 1.0, 0.5, 1.0, 0.625, 1.0, 0.625, 1.0, 0.5, 1.0, 0.5, 1.0, 0.625, 1.0, 0.625, 1.0, 0.5, 1.0, 0.5, 1.0, 0.625, 1.0, 0.625, 1.0, 0.5, 1.0, 0.5, 1.0, 0.625, 1.0, 0.625, 1.0, 0.5, 1.0, 0.5, 1.0, 0.625, 1.0, 0.625, 1.0, 0.5, 1.0, 0.5, 1.0, 0.625, 1.0, 0.625, 1.0, 0.5, 0.625, 0.5, 0.75, 0.625, 0.75, 0.625, 0.625, 0.5, 0.375, 0.5, 0.5, 0.625, 0.5, 0.625, 0.375, 0.5, 0.125, 0.5, 0.25, 0.625, 0.25, 0.625, 0.125, 0.5, 0.9375, 0.5, 1.0, 0.625, 1.0, 0.625, 0.9375, 0.5, 1.0, 0.5, 1.0, 0.625, 1.0, 0.625, 1.0, 0.5, 1.0, 0.5, 1.0, 0.625, 1.0, 0.625, 1.0, 0.7134, 1.0, 0.75, 1.0, 0.75, 1.0, 0.7131, 1.0, 0.7141, 1.0, 0.75, 1.0, 0.75, 1.0, 0.7134, 1.0, 0.7134, 1.0, 0.75, 1.0, 0.75, 1.0, 0.7144, 1.0, 0.7129, 1.0, 0.75, 1.0, 0.75, 1.0, 0.7141, 1.0, 0.7144, 1.0, 0.75, 1.0, 0.75, 1.0, 0.75, 1.0, 0.75, 1.0, 0.7134, 1.0, 0.7131, 1.0, 0.75, 1.0, 0.75, 1.0, 0.7129, 1.0, 0.5, 1.0, 0.5, 1.0, 0.625, 1.0, 0.625, 1.0, 0.625, 1.0, 0.625, 1.0, 0.7131, 1.0, 0.7129, 1.0, 0.5, 0.25, 0.5, 0.375, 0.625, 0.375, 0.625, 0.25, 0.9996, 0.3315, 1.0, 0.2734, 1.0, 0.25, 0.75, 0.25, 0.75, 0.375, 1.0, 0.375, 1.0, 0.3314, 0.625, 0.25, 0.625, 0.375, 0.75, 0.375, 0.75, 0.25, 0.5, 0.5, 0.5, 0.625, 0.625, 0.625, 0.625, 0.5, 0.75, 0.5, 0.75, 0.625, 1.0, 0.625, 1.0, 0.5, 0.625, 0.5, 0.625, 0.625, 0.75, 0.625, 0.75, 0.5, 0.5, 0.0, 0.5, 0.125, 0.625, 0.125, 0.625, 0.0, 0.75, 0.0, 0.75, 0.125, 1.0, 0.125, 1.0, 0.0, 0.625, 0.0, 0.625, 0.125, 0.75, 0.125, 0.75, 0.0, 0.5, 0.75, 0.5, 0.875, 0.625, 0.875, 0.625, 0.75, 0.625, 0.75, 0.625, 0.875, 0.75, 0.875, 0.75, 0.75, 0.75, 0.75, 0.75, 0.875, 1.0, 0.875, 1.0, 0.75, 0.5, 0.875, 0.5, 0.9375, 0.625, 0.9375, 0.625, 0.875, 0.625, 0.875, 0.625, 0.9375, 0.75, 0.9375, 0.75, 0.875, 0.75, 0.875, 0.75, 0.9375, 1.0, 0.9375, 1.0, 0.875, 0.75, 0.9375, 1.0, 0.9375, 1.0, 1.0, 0.75, 1.0, 0.625, 1.0, 0.7141, 1.0, 0.7129, 1.0, 0.625, 1.0, 0.625, 1.0, 0.75, 1.0, 0.7144, 1.0, 0.625, 1.0, 0.625, 0.9375, 0.75, 0.9375, 0.75, 1.0, 0.625, 1.0, 0.625, 0.125, 0.75, 0.125, 0.75, 0.25, 0.625, 0.25, 0.625, 0.375, 0.75, 0.375, 0.75, 0.5, 0.625, 0.5, 0.625, 0.625, 0.75, 0.625, 0.75, 0.75, 0.625, 0.75, 0.625, 1.0, 0.7134, 1.0, 0.7141, 1.0, 0.625, 1.0, 0.625, 1.0, 0.75, 1.0, 0.75, 1.0, 0.625, 1.0, 0.625, 1.0, 0.75, 1.0, 0.75, 1.0, 0.625, 1.0, 0.625, 1.0, 0.7131, 1.0, 0.7134, 1.0, 0.625, 1.0, 0.625, 1.0, 0.75, 1.0, 0.75, 1.0, 0.625, 1.0, 0.625, 1.0, 0.75, 1.0, 0.75, 1.0, 0.625, 1.0, 1.0, 0.2441, 0.9986, 0.2486, 0.9982, 0.25, 0.75, 0.25, 0.75, 0.125, 1.0, 0.125, 0.988, 0.375, 0.9842, 0.4699, 0.9833, 0.4917, 0.9831, 0.5, 0.75, 0.5, 0.75, 0.375, 0.9917, 0.625, 1.0, 0.6976, 1.0, 0.75, 0.75, 0.75, 0.75, 0.625, 0.625, 1.0, 0.7134, 1.0, 0.75, 1.0, 0.625, 1.0, 0.625, 1.0, 0.75, 1.0, 0.625, 1.0, 0.625, 1.0, 0.7144, 1.0, 0.7134, 1.0, 0.625, 1.0, 0.5, 1.0, 0.625, 1.0, 0.625, 1.0, 0.5, 1.0, 0.5, 1.0, 0.5, 1.0, 0.5, 1.0, 0.5, 1.0, 0.5, 1.0, 0.625, 1.0, 0.625, 1.0, 0.5, 1.0, 0.5, 1.0, 0.625, 1.0, 0.625, 1.0, 0.5, 1.0, 0.5, 1.0, 0.625, 1.0, 0.625, 1.0, 0.5, 1.0, 0.5, 1.0, 0.625, 1.0, 0.625, 1.0, 0.5, 1.0, 0.5, 1.0, 0.625, 1.0, 0.625, 1.0, 0.5, 1.0, 0.5, 1.0, 0.625, 1.0, 0.625, 1.0, 0.5, 1.0, 0.5, 1.0, 0.625, 1.0, 0.625, 1.0, 0.5, 1.0, 0.5, 0.625, 0.625, 0.625, 0.625, 0.75, 0.5, 0.75, 0.5, 0.375, 0.625, 0.375, 0.625, 0.5, 0.5, 0.5, 0.5, 0.125, 0.625, 0.125, 0.625, 0.25, 0.5, 0.25, 0.5, 0.9375, 0.625, 0.9375, 0.625, 1.0, 0.5, 1.0, 0.5, 1.0, 0.625, 1.0, 0.625, 1.0, 0.5, 1.0, 0.5, 1.0, 0.625, 1.0, 0.625, 1.0, 0.5, 1.0, 0.7134, 1.0, 0.7131, 1.0, 0.75, 1.0, 0.75, 1.0, 0.7141, 1.0, 0.7134, 1.0, 0.75, 1.0, 0.75, 1.0, 0.7134, 1.0, 0.7144, 1.0, 0.75, 1.0, 0.75, 1.0, 0.7129, 1.0, 0.7141, 1.0, 0.75, 1.0, 0.75, 1.0, 0.7144, 1.0, 0.75, 1.0, 0.75, 1.0, 0.75, 1.0, 0.7134, 1.0, 0.75, 1.0, 0.7131, 1.0, 0.7129, 1.0, 0.75, 1.0, 0.75, 1.0, 0.5, 1.0, 0.625, 1.0, 0.625, 1.0, 0.5, 1.0, 0.625, 1.0, 0.7129, 1.0, 0.7131, 1.0, 0.625, 1.0, 0.5, 0.25, 0.625, 0.25, 0.625, 0.375, 0.5, 0.375, 0.9982, 0.25, 0.9902, 0.345, 0.9882, 0.3693, 0.988, 0.375, 0.75, 0.375, 0.75, 0.25, 0.625, 0.25, 0.75, 0.25, 0.75, 0.375, 0.625, 0.375, 0.5, 0.5, 0.625, 0.5, 0.625, 0.625, 0.5, 0.625, 0.75, 0.5, 0.9831, 0.5, 0.9903, 0.6038, 0.9915, 0.6207, 0.9917, 0.625, 0.75, 0.625, 0.625, 0.5, 0.75, 0.5, 0.75, 0.625, 0.625, 0.625, 0.5, 0.0, 0.625, 0.0, 0.625, 0.125, 0.5, 0.125, 0.75, 0.0, 1.0, 0.0, 1.0, 0.125, 0.75, 0.125, 0.625, 0.0, 0.75, 0.0, 0.75, 0.125, 0.625, 0.125, 0.5, 0.75, 0.625, 0.75, 0.625, 0.875, 0.5, 0.875, 0.625, 0.75, 0.75, 0.75, 0.75, 0.875, 0.625, 0.875, 0.75, 0.75, 1.0, 0.75, 1.0, 0.875, 0.75, 0.875, 0.5, 0.875, 0.625, 0.875, 0.625, 0.9375, 0.5, 0.9375, 0.625, 0.875, 0.75, 0.875, 0.75, 0.9375, 0.625, 0.9375, 0.75, 0.875, 1.0, 0.875, 1.0, 0.9375, 0.75, 0.9375, 1.0, 0.0, 1.0, 0.0, 0.75, 0.0, 0.75, 0.0, 1.0, 1.0, 1.0, 1.0, 1.0, 0.9375, 1.0, 0.9375, 0.75, 1.0, 0.75, 1.0, 0.75, 1.0, 0.75, 1.0, 0.75, 1.0, 0.75, 1.0, 0.75, 1.0, 0.75, 1.0, 0.75, 0.0, 0.75, 0.0, 0.625, 0.0, 0.625, 0.0, 0.75, 1.0, 0.75, 1.0, 1.0, 1.0, 1.0, 1.0, 0.75, 1.0, 0.75, 1.0, 0.75, 1.0, 0.75, 1.0, 1.0, 0.25, 1.0, 0.24, 1.0, 0.2242, 1.0, 0.2185, 1.0, 0.2399, 1.0, 0.2441, 1.0, 0.125, 1.0, 0.125, 1.0, 0.25, 1.0, 0.5, 1.0, 0.4691, 1.0, 0.375, 1.0, 0.375, 1.0, 0.5, 1.0, 0.7202, 1.0, 0.7264, 1.0, 0.7401, 1.0, 0.7203, 1.0, 0.6864, 1.0, 0.625, 1.0, 0.625, 1.0, 0.75, 1.0, 0.75, 1.0, 0.6976, 0.75, 1.0, 0.75, 1.0, 0.75, 1.0, 0.75, 1.0, 0.75, 1.0, 0.75, 1.0, 0.75, 1.0, 0.75, 1.0, 0.75, 1.0, 0.75, 1.0, 0.75, 1.0, 0.75, 1.0, 0.75, 1.0, 0.75, 1.0, 0.75, 1.0, 0.75, 1.0, 0.75, 1.0, 0.75, 1.0, 0.75, 1.0, 0.75, 1.0, 0.75, 1.0, 0.75, 1.0, 0.75, 1.0, 0.75, 1.0, 0.625, 1.0, 0.625, 1.0, 0.75, 1.0, 0.75, 1.0, 0.75, 1.0, 0.75, 1.0, 0.75, 1.0, 0.75, 1.0, 0.625, 0.0, 0.625, 0.0, 0.5, 0.0, 0.5, 0.0, 0.625, 1.0, 0.625, 1.0, 0.625, 1.0, 0.625, 1.0, 0.75, 1.0, 0.75, 1.0, 0.75, 1.0, 0.75, 1.0, 1.0, 0.375, 1.0, 0.3451, 1.0, 0.3314, 1.0, 0.375, 1.0, 0.25, 1.0, 0.2734, 1.0, 0.25, 1.0, 0.625, 1.0, 0.6032, 1.0, 0.5817, 1.0, 0.5, 1.0, 0.5, 1.0, 0.625, 1.0, 0.125, 1.0, 0.125, 1.0, 0.0, 1.0, 0.0, 1.0, 0.875, 1.0, 0.875, 1.0, 0.75, 1.0, 0.75, 1.0, 0.9375, 1.0, 0.9375, 1.0, 0.875, 1.0, 0.875, 0.0, 1.0, 0.0, 0.8333, 0.05556, 0.8333, 0.05556, 1.0, 0.0, 0.1667, 0.0, 0.0, 0.05556, 0.0, 0.05556, 0.1667, 0.0, 0.3333, 0.0, 0.1667, 0.05556, 0.1667, 0.05556, 0.3333, 0.0, 0.5, 0.0, 0.3333, 0.05556, 0.3333, 0.05556, 0.5, 0.0, 0.6667, 0.0, 0.5, 0.05556, 0.5, 0.05556, 0.6667, 0.0, 0.8333, 0.0, 0.6667, 0.05556, 0.6667, 0.05556, 0.8333, 0.05556, 1.0, 0.05556, 0.8333, 0.1111, 0.8333, 0.1111, 1.0, 0.05556, 0.1667, 0.05556, 0.0, 0.1111, 0.0, 0.1111, 0.1667, 0.05556, 0.3333, 0.05556, 0.1667, 0.1111, 0.1667, 0.1111, 0.3333, 0.05556, 0.5, 0.05556, 0.3333, 0.1111, 0.3333, 0.1111, 0.5, 0.05556, 0.6667, 0.05556, 0.5, 0.1111, 0.5, 0.1111, 0.6667, 0.05556, 0.8333, 0.05556, 0.6667, 0.1111, 0.6667, 0.1111, 0.8333, 0.1111, 1.0, 0.1111, 0.8333, 0.1667, 0.8333, 0.1667, 1.0, 0.1111, 0.1667, 0.1111, 0.0, 0.1667, 0.0, 0.1667, 0.1667, 0.1111, 0.3333, 0.1111, 0.1667, 0.1667, 0.1667, 0.1667, 0.3333, 0.1111, 0.5, 0.1111, 0.3333, 0.1667, 0.3333, 0.1667, 0.5, 0.1111, 0.6667, 0.1111, 0.5, 0.1667, 0.5, 0.1667, 0.6667, 0.1111, 0.8333, 0.1111, 0.6667, 0.1667, 0.6667, 0.1667, 0.8333, 0.1667, 1.0, 0.1667, 0.8333, 0.2222, 0.8333, 0.2222, 1.0, 0.1667, 0.1667, 0.1667, 0.0, 0.2222, 0.0, 0.2222, 0.1667, 0.1667, 0.3333, 0.1667, 0.1667, 0.2222, 0.1667, 0.2222, 0.3333, 0.1667, 0.5, 0.1667, 0.3333, 0.2222, 0.3333, 0.2222, 0.5, 0.1667, 0.6667, 0.1667, 0.5, 0.2222, 0.5, 0.2222, 0.6667, 0.1667, 0.8333, 0.1667, 0.6667, 0.2222, 0.6667, 0.2222, 0.8333, 0.2222, 1.0, 0.2222, 0.8333, 0.2778, 0.8333, 0.2778, 1.0, 0.2222, 0.1667, 0.2222, 0.0, 0.2778, 0.0, 0.2778, 0.1667, 0.2222, 0.3333, 0.2222, 0.1667, 0.2778, 0.1667, 0.2778, 0.3333, 0.2222, 0.5, 0.2222, 0.3333, 0.2778, 0.3333, 0.2778, 0.5, 0.2222, 0.6667, 0.2222, 0.5, 0.2778, 0.5, 0.2778, 0.6667, 0.2222, 0.8333, 0.2222, 0.6667, 0.2778, 0.6667, 0.2778, 0.8333, 0.2778, 1.0, 0.2778, 0.8333, 0.3333, 0.8333, 0.3333, 1.0, 0.2778, 0.1667, 0.2778, 0.0, 0.3333, 0.0, 0.3333, 0.1667, 0.2778, 0.3333, 0.2778, 0.1667, 0.3333, 0.1667, 0.3333, 0.3333, 0.2778, 0.5, 0.2778, 0.3333, 0.3333, 0.3333, 0.3333, 0.5, 0.2778, 0.6667, 0.2778, 0.5, 0.3333, 0.5, 0.3333, 0.6667, 0.2778, 0.8333, 0.2778, 0.6667, 0.3333, 0.6667, 0.3333, 0.8333, 0.3333, 1.0, 0.3333, 0.8333, 0.3771, 0.8333, 0.3808, 0.8569, 0.3889, 0.918, 0.3889, 1.0, 0.3333, 0.1667, 0.3333, 0.0, 0.3889, 0.0, 0.3889, 0.1667, 0.3333, 0.3333, 0.3333, 0.1667, 0.3889, 0.1667, 0.3889, 0.3333, 0.3333, 0.5, 0.3333, 0.3333, 0.3889, 0.3333, 0.3889, 0.5, 0.3333, 0.6667, 0.3333, 0.5, 0.3889, 0.5, 0.3889, 0.6667, 0.3889, 0.6667, 0.3889, 0.7448, 0.3771, 0.8333, 0.3333, 0.8333, 0.3333, 0.6667, 0.3889, 1.0, 0.3889, 0.918, 0.3921, 0.9568, 0.405, 0.9707, 0.4369, 1.0, 0.4369, 0.0, 0.4369, 0.002505, 0.4444, 0.006664, 0.4444, 0.1667, 0.3889, 0.1667, 0.3889, 0.0, 0.3889, 0.3333, 0.3889, 0.1667, 0.4444, 0.1667, 0.4444, 0.3333, 0.3889, 0.5, 0.3889, 0.3333, 0.4444, 0.3333, 0.4444, 0.5, 0.3889, 0.6667, 0.3889, 0.5, 0.4444, 0.5, 0.4444, 0.6667, 0.4444, 0.6667, 0.4444, 0.7753, 0.3922, 0.7278, 0.3917, 0.7281, 0.3903, 0.7275, 0.3889, 0.7448, 0.3889, 0.6667, 0.4444, 0.006664, 0.4581, 0.01603, 0.5, 0.02787, 0.5, 0.1667, 0.4444, 0.1667, 0.4444, 0.3333, 0.4444, 0.1667, 0.5, 0.1667, 0.5, 0.3333, 0.4444, 0.5, 0.4444, 0.3333, 0.5, 0.3333, 0.5, 0.5, 0.4444, 0.6667, 0.4444, 0.5, 0.5, 0.5, 0.5, 0.6667, 0.5, 0.6667, 0.5, 0.8176, 0.4581, 0.7872, 0.4555, 0.7875, 0.4444, 0.7753, 0.4444, 0.6667, 0.5468, 1.0, 0.5556, 0.9838, 0.5556, 1.0, 0.5, 0.02787, 0.5137, 0.03231, 0.5468, 0.0, 0.5556, 0.0, 0.5556, 0.1667, 0.5, 0.1667, 0.5, 0.3333, 0.5, 0.1667, 0.5556, 0.1667, 0.5556, 0.3333, 0.5, 0.5, 0.5, 0.3333, 0.5556, 0.3333, 0.5556, 0.5, 0.5, 0.6667, 0.5, 0.5, 0.5556, 0.5, 0.5556, 0.6667, 0.5132, 0.8257, 0.5096, 0.8245, 0.5, 0.8176, 0.5, 0.6667, 0.5556, 0.6667, 0.5556, 0.8089, 0.5556, 1.0, 0.5556, 0.9838, 0.5661, 0.9665, 0.5951, 0.8996, 0.6111, 0.8574, 0.6111, 1.0, 0.5556, 0.1667, 0.5556, 0.0, 0.6111, 0.0, 0.6111, 0.1667, 0.5556, 0.3333, 0.5556, 0.1667, 0.6111, 0.1667, 0.6111, 0.3333, 0.5556, 0.5, 0.5556, 0.3333, 0.6111, 0.3333, 0.6111, 0.5, 0.5556, 0.6667, 0.5556, 0.5, 0.6111, 0.5, 0.6111, 0.6667, 0.6004, 0.7817, 0.5659, 0.8065, 0.5638, 0.806, 0.5556, 0.8089, 0.5556, 0.6667, 0.6111, 0.6667, 0.6111, 0.8095, 0.6111, 1.0, 0.6111, 0.8574, 0.6266, 0.8333, 0.6667, 0.8333, 0.6667, 1.0, 0.6111, 0.1667, 0.6111, 0.0, 0.6667, 0.0, 0.6667, 0.1667, 0.6111, 0.3333, 0.6111, 0.1667, 0.6667, 0.1667, 0.6667, 0.3333, 0.6111, 0.5, 0.6111, 0.3333, 0.6667, 0.3333, 0.6667, 0.5, 0.6111, 0.6667, 0.6111, 0.5, 0.6667, 0.5, 0.6667, 0.6667, 0.6266, 0.8333, 0.6164, 0.8168, 0.6111, 0.8095, 0.6111, 0.6667, 0.6667, 0.6667, 0.6667, 0.8333, 0.6667, 1.0, 0.6667, 0.8333, 0.7222, 0.8333, 0.7222, 1.0, 0.6667, 0.1667, 0.6667, 0.0, 0.7222, 0.0, 0.7222, 0.1667, 0.6667, 0.3333, 0.6667, 0.1667, 0.7222, 0.1667, 0.7222, 0.3333, 0.6667, 0.5, 0.6667, 0.3333, 0.7222, 0.3333, 0.7222, 0.5, 0.6667, 0.6667, 0.6667, 0.5, 0.7222, 0.5, 0.7222, 0.6667, 0.6667, 0.8333, 0.6667, 0.6667, 0.7222, 0.6667, 0.7222, 0.8333, 0.7222, 1.0, 0.7222, 0.8333, 0.7778, 0.8333, 0.7778, 1.0, 0.7222, 0.1667, 0.7222, 0.0, 0.7778, 0.0, 0.7778, 0.1667, 0.7222, 0.3333, 0.7222, 0.1667, 0.7778, 0.1667, 0.7778, 0.3333, 0.7222, 0.5, 0.7222, 0.3333, 0.7778, 0.3333, 0.7778, 0.5, 0.7222, 0.6667, 0.7222, 0.5, 0.7778, 0.5, 0.7778, 0.6667, 0.7222, 0.8333, 0.7222, 0.6667, 0.7778, 0.6667, 0.7778, 0.8333, 0.7778, 1.0, 0.7778, 0.8333, 0.8333, 0.8333, 0.8333, 1.0, 0.7778, 0.1667, 0.7778, 0.0, 0.8333, 0.0, 0.8333, 0.1667, 0.7778, 0.3333, 0.7778, 0.1667, 0.8333, 0.1667, 0.8333, 0.3333, 0.7778, 0.5, 0.7778, 0.3333, 0.8333, 0.3333, 0.8333, 0.5, 0.7778, 0.6667, 0.7778, 0.5, 0.8333, 0.5, 0.8333, 0.6667, 0.7778, 0.8333, 0.7778, 0.6667, 0.8333, 0.6667, 0.8333, 0.8333, 0.8333, 1.0, 0.8333, 0.8333, 0.8889, 0.8333, 0.8889, 1.0, 0.8333, 0.1667, 0.8333, 0.0, 0.8889, 0.0, 0.8889, 0.1667, 0.8333, 0.3333, 0.8333, 0.1667, 0.8889, 0.1667, 0.8889, 0.3333, 0.8333, 0.5, 0.8333, 0.3333, 0.8889, 0.3333, 0.8889, 0.5, 0.8333, 0.6667, 0.8333, 0.5, 0.8889, 0.5, 0.8889, 0.6667, 0.8333, 0.8333, 0.8333, 0.6667, 0.8889, 0.6667, 0.8889, 0.8333, 0.8889, 1.0, 0.8889, 0.8333, 0.9444, 0.8333, 0.9444, 1.0, 0.8889, 0.1667, 0.8889, 0.0, 0.9444, 0.0, 0.9444, 0.1667, 0.8889, 0.3333, 0.8889, 0.1667, 0.9444, 0.1667, 0.9444, 0.3333, 0.8889, 0.5, 0.8889, 0.3333, 0.9444, 0.3333, 0.9444, 0.5, 0.8889, 0.6667, 0.8889, 0.5, 0.9444, 0.5, 0.9444, 0.6667, 0.8889, 0.8333, 0.8889, 0.6667, 0.9444, 0.6667, 0.9444, 0.8333, 0.9444, 1.0, 0.9444, 0.8333, 1.0, 0.8333, 1.0, 1.0, 0.9444, 0.1667, 0.9444, 0.0, 1.0, 0.0, 1.0, 0.1667, 0.9444, 0.3333, 0.9444, 0.1667, 1.0, 0.1667, 1.0, 0.3333, 0.9444, 0.5, 0.9444, 0.3333, 1.0, 0.3333, 1.0, 0.5, 0.9444, 0.6667, 0.9444, 0.5, 1.0, 0.5, 1.0, 0.6667, 0.9444, 0.8333, 0.9444, 0.6667, 1.0, 0.6667, 1.0, 0.8333, 0.5, 1.0, 0.625, 1.0, 0.625, 1.0, 0.5, 1.0, 0.5, 1.0, 0.5, 1.0, 0.625, 1.0, 0.625, 1.0, 0.5, 1.0, 0.625, 1.0, 0.625, 1.0, 0.5, 1.0, 0.5, 1.0, 0.5, 1.0, 0.625, 1.0, 0.625, 1.0, 0.5, 1.0, 0.625, 1.0, 0.625, 1.0, 0.5, 1.0, 0.5, 1.0, 0.5, 1.0, 0.625, 1.0, 0.625, 1.0, 0.5, 1.0, 0.5, 1.0, 0.5, 1.0, 0.5, 1.0, 0.625, 1.0, 0.5, 1.0, 0.5, 1.0, 0.625, 1.0, 0.625, 1.0, 0.625, 1.0, 0.625, 1.0, 0.625, 1.0, 0.625, 1.0, 0.625, 1.0, 0.625, 1.0, 0.625, 1.0, 0.5, 1.0, 0.625, 1.0, 0.625, 1.0, 0.5, 1.0, 0.625, 1.0, 0.625, 1.0, 0.625, 1.0, 0.625, 1.0, 0.0, 0.6667, 0.0, 0.5, 0.0, 0.3333, 0.0, 0.1667, 0.0, 0.0, 0.0, 0.8333, 1.0, 1.0, 1.0, 0.1667, 1.0, 0.3333, 1.0, 0.5, 1.0, 0.6667, 1.0, 0.8333, 0.0, 0.6667, 0.0, 0.8333, 0.0, 0.0, 0.0, 0.1667, 0.0, 0.3333, 0.0, 0.5, 1.0, 1.0, 1.0, 0.8333, 1.0, 0.6667, 1.0, 0.5, 1.0, 0.3333, 1.0, 0.1667])
me_plane.materials.append(mat_wood)
me_plane.materials.append(mat_metalic)
me_plane.update()

# ---- objects
ob_plane = bpy.data.objects.new('Plane', me_plane)

# ---- transforms, parenting, visibility, modifiers, constraints
ob_plane.location = (6.209e-09, 0.00316, -0.3866)
_m = ob_plane.modifiers.new('Auto Smooth', 'NODES')
_m.node_group = ng_auto_smooth
_gi = [s.identifier for s in ng_auto_smooth.interface.items_tree if s.item_type == 'SOCKET' and s.in_out == 'INPUT']
_m[_gi[1]] = 0.5236  # Angle

# ---- collection membership
col_collection.objects.link(ob_plane)

# ---- scene / render settings (as saved in the file)
scene.frame_start = 1; scene.frame_end = 250; scene.frame_set(1)
scene.render.engine = 'BLENDER_EEVEE_NEXT'
scene.cycles.sampling_pattern = 'TABULATED_SOBOL'
scene.cycles.use_light_tree = False
scene.view_settings.view_transform = 'Filmic'
bpy.context.view_layer.update()

# ---- added for rendering (the .blend has no active camera and no usable light): camera, sun
cam_auto = bpy.data.cameras.new('AutoCamera')
cam_auto.lens = 50.0
cam_auto.sensor_width = 36.0
cam_auto.clip_end = 1000.0
ob_auto_camera = bpy.data.objects.new('AutoCamera', cam_auto)
scene.collection.objects.link(ob_auto_camera)
ob_auto_camera.location = (1.09062, -1.30895, 0.866522)
ob_auto_camera.rotation_euler = (1.09748, -7.21219e-08, 0.694738)
scene.camera = ob_auto_camera
light_auto_sun = bpy.data.lights.new('AutoSun', 'SUN')
light_auto_sun.energy = 3.0
light_auto_sun.angle = 0.0523599
ob_auto_sun = bpy.data.objects.new('AutoSun', light_auto_sun)
scene.collection.objects.link(ob_auto_sun)
ob_auto_sun.rotation_euler = (0.872665, 0.174533, 0.523599)
bpy.context.view_layer.update()
